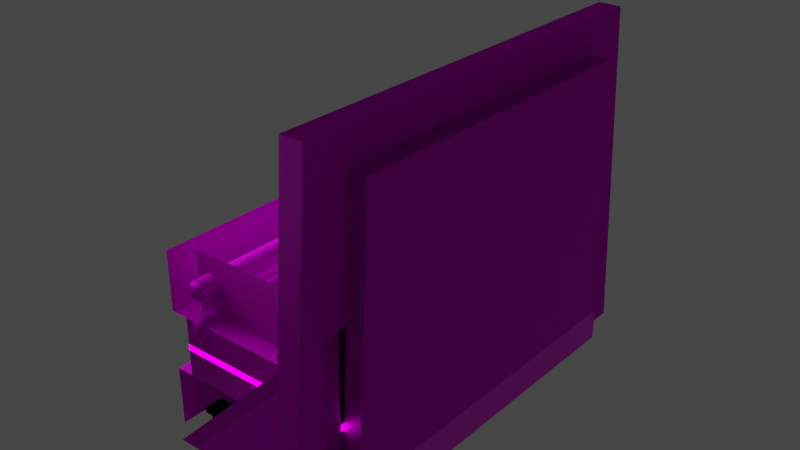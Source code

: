 # Source: TerrainPatterns.blend  (saved by Blender 2.80.75; exported with 4.5.12 LTS)
import bpy
from mathutils import Matrix  # noqa: F401  (used for matrix-valued properties, if any)

bpy.ops.wm.read_factory_settings(use_empty=True)
scene = bpy.context.scene
scene.name = 'Scene'

# ---- collections
col_root = bpy.data.collections.new('Root'); scene.collection.children.link(col_root)
col_default = bpy.data.collections.new('Default'); col_root.children.link(col_default)
col_floor = bpy.data.collections.new('Floor'); col_default.children.link(col_floor)
col_wall = bpy.data.collections.new('Wall'); col_default.children.link(col_wall)
col_doors = bpy.data.collections.new('Doors'); col_default.children.link(col_doors)
col_stairs = bpy.data.collections.new('Stairs'); col_default.children.link(col_stairs)
col_barrier = bpy.data.collections.new('Barrier'); col_default.children.link(col_barrier)

# ---- images (referenced by path relative to the original .blend; pixels are not part of the script)
import os
ASSET_DIR = os.environ.get("B2B_ASSET_DIR", "")  # directory of the original .blend (textures are referenced by path, not embedded)
HERE = os.path.dirname(os.path.abspath(__file__))  # packed textures are extracted next to this script under _unpacked/

def load_image(name, relpath, width, height, colorspace="sRGB"):
    """Load a texture the original file referenced (path relative to the .blend, or extracted next to this script)."""
    p = next((c for c in (os.path.join(HERE, relpath), os.path.join(ASSET_DIR, relpath)) if relpath and os.path.exists(c)), "")
    if p:
        img = bpy.data.images.load(p, check_existing=True)
        img.name = name
    else:  # same state as the original file: an image datablock whose file is absent (Cycles renders it pink)
        img = bpy.data.images.new(name, width, height)
        img.source = "FILE"
        img.filepath = "//" + (relpath or name)
    img.colorspace_settings.name = colorspace
    return img
img_metalpalette_png = load_image('MetalPalette.png', 'MetalPalette.png', 1024, 1024, 'sRGB')
img_chromenormal_png = load_image('ChromeNormal.png', 'ChromeNormal.png', 1024, 1024, 'sRGB')
img_emissionpalette_png = load_image('EmissionPalette.png', 'EmissionPalette.png', 1024, 1024, 'sRGB')
img_dangerzone_jpg = load_image('dangerZone.jpg', 'dangerZone.jpg', 1024, 1024, 'sRGB')

# ---- materials (node trees are filled in below, after node groups)
mat_metals = bpy.data.materials.new('Metals')
mat_metals.use_transparent_shadow = False
mat_emission = bpy.data.materials.new('Emission')
mat_emission.alpha_threshold = 0.0
mat_emission.use_transparent_shadow = False
mat_emission.line_color = (0.0, 0.0, 0.0, 1.0)
mat_dangerline = bpy.data.materials.new('DangerLine')
mat_dangerline.use_transparent_shadow = False

# ---- material node trees
mat_metals.use_nodes = True; mat_metals.node_tree.nodes.clear()
_N = mat_metals.node_tree.nodes; _L = mat_metals.node_tree.links
n0 = _N.new('ShaderNodeOutputMaterial'); n0.name = 'Material Output'; n0.location = (300, 300)
n1 = _N.new('ShaderNodeTexImage'); n1.name = 'Image Texture'; n1.location = (-386, 260)
n1.image = img_metalpalette_png
n2 = _N.new('ShaderNodeTexImage'); n2.name = 'Image Texture.001'; n2.location = (-540, -83)
n2.image = img_chromenormal_png
n3 = _N.new('ShaderNodeNormalMap'); n3.name = 'Normal Map'; n3.location = (-259, -92)
n3.inputs[0].default_value = 0.3
n4 = _N.new('ShaderNodeBsdfPrincipled'); n4.name = 'Principled BSDF'; n4.location = (38, 292)
n4.distribution = 'GGX'
n4.subsurface_method = 'BURLEY'
n4.inputs[1].default_value = 0.9
n4.inputs[2].default_value = 0.6818
n4.inputs[3].default_value = 1.45
n4.inputs[13].default_value = 0.0
n4.inputs[27].default_value = (0.0, 0.0, 0.0, 1.0)
n4.inputs[28].default_value = 1.0
_L.new(n4.outputs[0], n0.inputs[0])
_L.new(n1.outputs[0], n4.inputs[0])
_L.new(n2.outputs[0], n3.inputs[1])
_L.new(n3.outputs[0], n4.inputs[5])
n0.is_active_output = True
mat_emission.use_nodes = True; mat_emission.node_tree.nodes.clear()
_N = mat_emission.node_tree.nodes; _L = mat_emission.node_tree.links
n0 = _N.new('ShaderNodeOutputMaterial'); n0.name = 'Material Output'; n0.location = (357, 354)
n1 = _N.new('ShaderNodeEmission'); n1.name = 'Emission'; n1.location = (22, 396)
n1.inputs[1].default_value = 5.0
n2 = _N.new('ShaderNodeTexImage'); n2.name = 'Image Texture'; n2.location = (-320, 409)
n2.image = img_emissionpalette_png
_L.new(n2.outputs[0], n1.inputs[0])
_L.new(n1.outputs[0], n0.inputs[0])
n0.is_active_output = True
mat_dangerline.use_nodes = True; mat_dangerline.node_tree.nodes.clear()
_N = mat_dangerline.node_tree.nodes; _L = mat_dangerline.node_tree.links
n0 = _N.new('ShaderNodeOutputMaterial'); n0.name = 'Material Output'; n0.location = (300, 300)
n1 = _N.new('ShaderNodeBsdfPrincipled'); n1.name = 'Principled BSDF'; n1.location = (10, 300)
n1.distribution = 'GGX'
n1.subsurface_method = 'BURLEY'
n1.inputs[3].default_value = 1.45
n1.inputs[27].default_value = (0.0, 0.0, 0.0, 1.0)
n1.inputs[28].default_value = 1.0
n2 = _N.new('ShaderNodeTexImage'); n2.name = 'Image Texture'; n2.location = (-418, 147)
n2.image = img_dangerzone_jpg
_L.new(n1.outputs[0], n0.inputs[0])
_L.new(n2.outputs[0], n1.inputs[0])
n0.is_active_output = True

# ---- world
world_world = bpy.data.worlds.new('World'); scene.world = world_world
world_world.use_nodes = True; world_world.node_tree.nodes.clear()
_N = world_world.node_tree.nodes; _L = world_world.node_tree.links
n0 = _N.new('ShaderNodeOutputWorld'); n0.name = 'World Output'; n0.location = (300, 300)
n1 = _N.new('ShaderNodeBackground'); n1.name = 'Background'; n1.location = (10, 300)
n1.inputs[0].default_value = (0.05088, 0.05088, 0.05088, 1.0)
_L.new(n1.outputs[0], n0.inputs[0])
n0.is_active_output = True
world_world.color = (0.05088, 0.05088, 0.05088)
world_world.use_sun_shadow = False
world_world.sun_shadow_jitter_overblur = 0.0

# ---- lights
light_point = bpy.data.lights.new('Point', 'POINT')
light_point.transmission_factor = 0.0
light_point.energy = 50.0
light_point.shadow_soft_size = 1.0
light_point.shadow_maximum_resolution = 0.006
light_point.use_absolute_resolution = True

# ---- meshes
me_plane = bpy.data.meshes.new('Plane')
me_plane.from_pydata([(-1.0, 0.0, 0.0), (0.0, 0.0, 0.0), (-1.0, 1.0, 0.0), (0.0, 1.0, 0.0)], [], [(0, 1, 3, 2)])
_uv = me_plane.uv_layers.new(name='UVMap')
_uv.uv.foreach_set('vector', [0.995, 0.495, 0.505, 0.495, 0.505, 0.005049, 0.995, 0.005049])
me_plane.materials.append(mat_metals)
me_plane.use_remesh_preserve_volume = False
me_plane.use_remesh_preserve_attributes = False
me_plane.use_mirror_vertex_groups = False
me_plane.update()
me_plane_001 = bpy.data.meshes.new('Plane.001')
me_plane_001.from_pydata([(-1.0, 0.0, 0.0), (0.0, 0.0, 0.0), (-1.0, 1.0, 0.0), (0.0, 1.0, 0.0), (-1.0, 0.6667, 0.0), (-1.0, 0.3333, 0.0), (-0.6667, 0.0, 0.0), (-0.3333, 0.0, 0.0), (0.0, 0.3333, 0.0), (0.0, 0.6667, 0.0), (-0.3333, 1.0, 0.0), (-0.6667, 1.0, 0.0), (-0.7667, 0.3333, 0.0), (-0.6667, 0.2333, 0.0), (-0.6667, 0.7667, 0.0), (-0.7667, 0.6667, 0.0), (-0.2333, 0.3333, 0.0), (-0.3333, 0.2333, 0.0), (-0.3333, 0.7667, 0.0), (-0.2333, 0.6667, 0.0), (-0.4205, 0.4205, 0.0), (-0.4205, 0.5795, 0.0), (-0.5795, 0.4205, 0.0), (-0.5795, 0.5795, 0.0), (-1.0, 0.6583, 0.02), (-1.0, 0.3417, 0.02), (-0.6583, 0.0, 0.02), (-0.3417, 0.0, 0.02), (0.0, 0.3417, 0.02), (0.0, 0.6583, 0.02), (-0.3417, 1.0, 0.02), (-0.6583, 1.0, 0.02), (-0.6583, 0.7667, 0.02), (-0.3417, 0.7667, 0.02), (-0.6583, 0.2333, 0.02), (-0.3417, 0.2333, 0.02), (-0.4205, 0.4205, 0.02), (-0.2333, 0.3417, 0.02), (-0.7667, 0.3417, 0.02), (-0.7667, 0.6583, 0.02), (-0.4205, 0.5795, 0.02), (-0.2333, 0.6583, 0.02), (-0.5795, 0.4205, 0.02), (-0.5795, 0.5795, 0.02)], [], [(7, 1, 8, 16, 17), (4, 15, 14, 11, 2), (0, 6, 13, 12, 5), (16, 8, 28, 37), (18, 19, 9, 3, 10), (23, 21, 40, 43), (17, 16, 37, 35), (4, 5, 25, 24), (18, 10, 30, 33), (20, 22, 42, 36), (21, 23, 22, 20), (14, 15, 39, 32), (11, 14, 32, 31), (10, 11, 31, 30), (12, 13, 34, 38), (15, 4, 24, 39), (5, 12, 38, 25), (27, 35, 34, 26), (29, 41, 37, 28), (37, 41, 40, 36), (30, 31, 32, 33), (24, 25, 38, 39), (39, 38, 42, 43), (34, 35, 36, 42), (32, 43, 40, 33), (39, 43, 32), (34, 42, 38), (36, 35, 37), (33, 40, 41), (19, 18, 33, 41), (9, 19, 41, 29), (6, 7, 27, 26), (13, 6, 26, 34), (7, 17, 35, 27), (21, 20, 36, 40), (22, 23, 43, 42), (8, 9, 29, 28)])
me_plane_001.polygons.foreach_set('material_index', [0, 0, 0, 0, 0, 1, 0, 0, 0, 1, 1, 0, 0, 0, 0, 0, 0, 0, 0, 0, 0, 0, 0, 0, 0, 0, 0, 0, 0, 0, 0, 0, 0, 0, 1, 1, 0])
_uv = me_plane_001.uv_layers.new(name='UVMap')
_uv.uv.foreach_set('vector', [0.6683, 0.495, 0.505, 0.495, 0.505, 0.3317, 0.6194, 0.3317, 0.6683, 0.3806, 0.995, 0.1683, 0.8806, 0.1683, 0.8317, 0.1194, 0.8317, 0.005049, 0.995, 0.005049, 0.995, 0.495, 0.8317, 0.495, 0.8317, 0.3806, 0.8806, 0.3317, 0.995, 0.3317, 0.224, 0.69, 0.224, 0.8985, 0.1992, 0.8985, 0.1992, 0.69, 0.6683, 0.1194, 0.6194, 0.1683, 0.505, 0.1683, 0.505, 0.005049, 0.6683, 0.005049, 0.0625, 0.9375, 0.0625, 0.9375, 0.0625, 0.9375, 0.0625, 0.9375, 0.224, 0.6006, 0.224, 0.69, 0.1992, 0.69, 0.1992, 0.6006, 0.1496, 0.6006, 0.1496, 0.8985, 0.1247, 0.8985, 0.1247, 0.6006, 0.2737, 0.69, 0.2737, 0.8986, 0.2489, 0.8986, 0.2489, 0.69, 0.0625, 0.9375, 0.0625, 0.9375, 0.0625, 0.9375, 0.0625, 0.9375, 0.0625, 0.9375, 0.0625, 0.9375, 0.0625, 0.9375, 0.0625, 0.9375, 0.1992, 0.8092, 0.1992, 0.8986, 0.1744, 0.8986, 0.1744, 0.8092, 0.1992, 0.6006, 0.1992, 0.8092, 0.1744, 0.8092, 0.1744, 0.6006, 0.0999, 0.8985, 0.0999, 0.6006, 0.1247, 0.6006, 0.1247, 0.8985, 0.2489, 0.8092, 0.2489, 0.8986, 0.224, 0.8986, 0.224, 0.8092, 0.3234, 0.6006, 0.3234, 0.8092, 0.2985, 0.8092, 0.2985, 0.6006, 0.2489, 0.6006, 0.2489, 0.8092, 0.224, 0.8092, 0.224, 0.6006, 0.1715, 0.9679, 0.1715, 0.869, 0.3129, 0.869, 0.3129, 0.9679, 0.0301, 0.6852, 0.1291, 0.6852, 0.1291, 0.8266, 0.0301, 0.8266, 0.1291, 0.8266, 0.1291, 0.6852, 0.2085, 0.7222, 0.2085, 0.7896, 0.1715, 0.5438, 0.3129, 0.5438, 0.3129, 0.6427, 0.1715, 0.6427, 0.4543, 0.6852, 0.4543, 0.8266, 0.3553, 0.8266, 0.3553, 0.6852, 0.3553, 0.6852, 0.3553, 0.8266, 0.2759, 0.7896, 0.2759, 0.7222, 0.3129, 0.869, 0.1715, 0.869, 0.2085, 0.7896, 0.2759, 0.7896, 0.3129, 0.6427, 0.2759, 0.7222, 0.2085, 0.7222, 0.1715, 0.6427, 0.3553, 0.6852, 0.2759, 0.7222, 0.3129, 0.6427, 0.3129, 0.869, 0.2759, 0.7896, 0.3553, 0.8266, 0.2085, 0.7896, 0.1715, 0.869, 0.1291, 0.8266, 0.1715, 0.6427, 0.2085, 0.7222, 0.1291, 0.6852, 0.2737, 0.6006, 0.2737, 0.69, 0.2489, 0.69, 0.2489, 0.6006, 0.373, 0.6006, 0.373, 0.8092, 0.3482, 0.8092, 0.3482, 0.6006, 0.1496, 0.8985, 0.1496, 0.6006, 0.1744, 0.6006, 0.1744, 0.8985, 0.3482, 0.6006, 0.3482, 0.8092, 0.3234, 0.8092, 0.3234, 0.6006, 0.3978, 0.6006, 0.3978, 0.8092, 0.373, 0.8092, 0.373, 0.6006, 0.0625, 0.9375, 0.0625, 0.9375, 0.0625, 0.9375, 0.0625, 0.9375, 0.0625, 0.9375, 0.0625, 0.9375, 0.0625, 0.9375, 0.0625, 0.9375, 0.2985, 0.6006, 0.2985, 0.8985, 0.2737, 0.8985, 0.2737, 0.6006])
me_plane_001.materials.append(mat_metals)
me_plane_001.materials.append(mat_emission)
me_plane_001.use_remesh_preserve_volume = False
me_plane_001.use_remesh_preserve_attributes = False
me_plane_001.use_mirror_vertex_groups = False
me_plane_001.update()
me_plane_002 = bpy.data.meshes.new('Plane.002')
me_plane_002.from_pydata([(-2.0, 0.0, -0.2), (0.0, 0.0, -0.2), (-2.0, 2.0, -0.2), (0.0, 2.0, -0.2), (-1.333, 0.0, -0.2), (-0.6667, 0.0, -0.2), (-0.6667, 2.0, -0.2), (-1.333, 2.0, -0.2), (-1.333, 0.0, 7.451e-08), (-0.6667, 0.0, 7.451e-08), (-0.6667, 2.0, 7.451e-08), (-1.333, 2.0, 7.451e-08), (-0.5243, 0.0, -0.2), (-1.476, 2.0, -0.2), (-1.476, 0.0, -0.2), (-0.5243, 2.0, -0.2), (-1.035, 0.0, 7.451e-08), (-0.9648, 0.0, 7.451e-08), (-0.9648, 2.0, 7.451e-08), (-1.035, 2.0, 7.451e-08)], [], [(12, 1, 3, 15), (14, 4, 7, 13), (5, 6, 10, 9), (17, 9, 10, 18), (0, 14, 13, 2), (5, 12, 15, 6), (7, 4, 8, 11), (8, 16, 19, 11), (16, 17, 18, 19)])
me_plane_002.polygons.foreach_set('material_index', [0, 0, 0, 0, 0, 0, 0, 0, 1])
_uv = me_plane_002.uv_layers.new(name='UVMap')
_uv.uv.foreach_set('vector', [0.992, 0.1285, 0.992, 0.257, 0.502, 0.257, 0.502, 0.1285, 0.5729, 0.506, 0.6546, 0.506, 0.6546, 0.996, 0.5729, 0.996, 0.8179, 0.506, 0.8179, 0.996, 0.8179, 0.996, 0.8179, 0.506, 0.4916, 0.7748, 0.4916, 0.8293, 0.00164, 0.8293, 0.00164, 0.7748, 0.992, 2.516e-05, 0.992, 0.1285, 0.502, 0.1285, 0.502, 2.509e-05, 0.8179, 0.506, 0.8996, 0.506, 0.8996, 0.996, 0.8179, 0.996, 0.6546, 0.996, 0.6546, 0.506, 0.6546, 0.506, 0.6546, 0.996, 0.4916, 0.666, 0.4916, 0.7204, 0.001641, 0.7204, 0.001641, 0.666, 0.0625, 0.9375, 0.0625, 0.9375, 0.0625, 0.9375, 0.0625, 0.9375])
me_plane_002.materials.append(mat_metals)
me_plane_002.materials.append(mat_emission)
me_plane_002.use_remesh_preserve_volume = False
me_plane_002.use_remesh_preserve_attributes = False
me_plane_002.use_mirror_vertex_groups = False
me_plane_002.update()
me_plane_004 = bpy.data.meshes.new('Plane.004')
me_plane_004.from_pydata([(-2.0, 2.0, -0.2), (0.0, 2.0, -0.2), (-0.6667, 2.0, -0.2), (-1.333, 2.0, -0.2), (-0.6667, 2.0, 7.451e-08), (-1.333, 2.0, 7.451e-08), (-1.476, 2.0, -0.2), (-0.5243, 2.0, -0.2), (-0.9648, 0.0, 7.451e-08), (-0.9648, 2.0, 7.451e-08), (-1.035, 2.0, 7.451e-08), (-2.0, 0.2, -2.0), (-1.359e-07, 0.2, -2.0), (-1.333, 0.2, -2.0), (-0.6667, 0.2, -2.0), (-1.333, 2.616e-08, -2.0), (-0.6667, -2.417e-08, -2.0), (-0.5243, 0.2, -2.0), (-1.476, 0.2, -2.0), (-1.035, 3.649e-09, -2.0), (-0.9648, -1.665e-09, -2.0), (-1.035, 0.0, 0.0), (-0.6667, 0.0, 7.451e-08), (-1.333, 0.0, 7.451e-08), (-1.333, 0.2, -0.2), (-2.0, 0.2, -0.2), (-0.6667, 0.2, -0.2), (-1.476, 0.2, -0.2), (0.0, 0.2, -0.2), (-0.5243, 0.2, -0.2)], [], [(2, 26, 29, 7), (21, 8, 9, 10), (17, 12, 28, 29), (18, 13, 24, 27), (11, 18, 27, 25), (14, 17, 29, 26), (19, 20, 8, 21), (22, 16, 14, 26), (2, 4, 22, 26), (8, 20, 16, 22), (29, 28, 1, 7), (8, 22, 4, 9), (25, 27, 6, 0), (13, 15, 23, 24), (19, 21, 23, 15), (3, 24, 23, 5), (6, 27, 24, 3), (10, 5, 23, 21)])
me_plane_004.polygons.foreach_set('material_index', [0, 1, 0, 0, 0, 0, 1, 0, 0, 0, 0, 0, 0, 0, 0, 0, 0, 0])
_uv = me_plane_004.uv_layers.new(name='UVMap')
_uv.uv.foreach_set('vector', [0.7735, 0.5059, 0.7735, 0.9501, 0.7383, 0.9501, 0.7383, 0.5059, 0.0625, 0.9375, 0.0625, 0.9375, 0.0625, 0.9375, 0.0625, 0.9375, 0.992, 0.1285, 0.992, 0.257, 0.551, 0.257, 0.551, 0.1285, 0.7383, 0.5039, 0.7731, 0.5039, 0.7731, 0.9448, 0.7383, 0.9448, 0.992, 2.516e-05, 0.992, 0.1285, 0.551, 0.1285, 0.551, 2.509e-05, 0.6892, 0.9938, 0.6543, 0.9938, 0.6543, 0.5529, 0.6892, 0.5529, 0.0625, 0.9375, 0.0625, 0.9375, 0.0625, 0.9375, 0.0625, 0.9375, 0.7382, 0.5039, 0.7382, 0.9938, 0.6892, 0.9938, 0.6892, 0.5529, 0.7735, 0.5059, 0.8228, 0.5059, 0.8228, 0.9995, 0.7735, 0.9501, 0.1739, 0.9951, 0.1739, 0.502, 0.2474, 0.502, 0.2474, 0.9951, 0.943, 0.1285, 0.943, 0.257, 0.502, 0.257, 0.502, 0.1285, 0.1738, 0.502, 0.2474, 0.502, 0.2474, 0.9951, 0.1738, 0.9951, 0.943, 2.515e-05, 0.943, 0.1285, 0.502, 0.1285, 0.502, 2.509e-05, 0.7731, 0.5039, 0.8221, 0.5039, 0.8221, 0.9938, 0.7731, 0.9448, 0.2475, 0.9951, 0.2475, 0.502, 0.321, 0.502, 0.321, 0.9951, 0.8723, 0.5059, 0.8723, 0.9501, 0.8229, 0.9995, 0.8229, 0.5059, 0.9074, 0.5059, 0.9074, 0.9501, 0.8723, 0.9501, 0.8723, 0.5059, 0.2474, 0.9951, 0.1738, 0.9951, 0.1738, 0.502, 0.2474, 0.502])
me_plane_004.materials.append(mat_metals)
me_plane_004.materials.append(mat_emission)
me_plane_004.use_remesh_preserve_volume = False
me_plane_004.use_remesh_preserve_attributes = False
me_plane_004.use_mirror_vertex_groups = False
me_plane_004.update()
me_plane_005 = bpy.data.meshes.new('Plane.005')
me_plane_005.from_pydata([(-2.0, 0.0, -2.2), (-1.51e-07, 0.0, -2.2), (-2.0, 2.0, -2.2), (-1.51e-07, 2.0, -2.2), (-1.333, 0.0, -2.2), (-0.6667, 0.0, -2.2), (-0.6667, 2.0, -2.2), (-1.333, 2.0, -2.2), (-1.333, 0.0, -2.0), (-0.6667, 0.0, -2.0), (-1.333, 2.0, -2.0), (-0.5243, 0.0, -2.2), (-1.476, 2.0, -2.2), (-1.476, 0.0, -2.2), (-0.5243, 2.0, -2.2), (-1.035, 0.0, -2.0), (-0.9648, 0.0, -2.0), (-0.9648, 2.0, -2.0), (-2.0, 2.2, -2.0), (-1.359e-07, 2.2, -2.0), (-2.0, 2.2, 0.0), (1.51e-08, 2.2, 0.0), (-1.333, 2.2, -2.0), (-0.6667, 2.2, -2.0), (-0.6667, 2.2, 0.0), (-1.333, 2.2, 0.0), (-0.6667, 2.0, -2.0), (-0.6667, 2.0, 0.0), (-1.333, 2.0, 0.0), (-0.5243, 2.2, -2.0), (-1.476, 2.2, -2.384e-07), (-1.476, 2.2, -2.0), (-0.5243, 2.2, 0.0), (-1.035, 2.0, -2.0), (-0.9648, 2.0, 0.0), (-1.035, 2.0, 0.0)], [], [(11, 1, 3, 14), (13, 4, 7, 12), (5, 6, 26, 9), (16, 9, 26, 17), (0, 13, 12, 2), (5, 11, 14, 6), (7, 4, 8, 10), (8, 15, 33, 10), (15, 16, 17, 33), (29, 19, 21, 32), (31, 22, 25, 30), (23, 24, 27, 26), (17, 26, 27, 34), (18, 31, 30, 20), (23, 29, 32, 24), (25, 22, 10, 28), (10, 33, 35, 28), (33, 17, 34, 35), (26, 6, 23), (6, 14, 29, 23), (14, 3, 19, 29), (10, 22, 7), (12, 7, 22, 31), (2, 12, 31, 18)])
me_plane_005.polygons.foreach_set('material_index', [0, 0, 0, 0, 0, 0, 0, 0, 1, 0, 0, 0, 0, 0, 0, 0, 0, 1, 0, 0, 0, 0, 0, 0])
_uv = me_plane_005.uv_layers.new(name='UVMap')
_uv.uv.foreach_set('vector', [0.992, 0.1285, 0.992, 0.257, 0.502, 0.257, 0.502, 0.1285, 0.5729, 0.506, 0.6546, 0.506, 0.6546, 0.996, 0.5729, 0.996, 0.9429, 0.9487, 0.5698, 0.9487, 0.5698, 0.9114, 0.9429, 0.9114, 0.4916, 0.7748, 0.4916, 0.8293, 0.00164, 0.8293, 0.00164, 0.7748, 0.992, 2.516e-05, 0.992, 0.1285, 0.502, 0.1285, 0.502, 2.509e-05, 0.8179, 0.506, 0.8996, 0.506, 0.8996, 0.996, 0.8179, 0.996, 0.5702, 0.5349, 0.9606, 0.5302, 0.9611, 0.5692, 0.5707, 0.5739, 0.4916, 0.666, 0.4916, 0.7204, 0.001641, 0.7204, 0.001641, 0.666, 0.0625, 0.9375, 0.0625, 0.9375, 0.0625, 0.9375, 0.0625, 0.9375, 0.992, 0.1285, 0.992, 0.257, 0.502, 0.257, 0.502, 0.1285, 0.5729, 0.506, 0.6546, 0.506, 0.6546, 0.996, 0.5729, 0.996, 0.5325, 0.9114, 0.5325, 0.5383, 0.5698, 0.5383, 0.5698, 0.9114, 0.4916, 0.7748, 0.4916, 0.8293, 0.00164, 0.8293, 0.00164, 0.7748, 0.992, 2.516e-05, 0.992, 0.1285, 0.502, 0.1285, 0.502, 2.509e-05, 0.8179, 0.506, 0.8996, 0.506, 0.8996, 0.996, 0.8179, 0.996, 0.5364, 0.9647, 0.5317, 0.5744, 0.5707, 0.5739, 0.5754, 0.9643, 0.4916, 0.666, 0.4916, 0.7204, 0.001641, 0.7204, 0.001641, 0.666, 0.0625, 0.9375, 0.0625, 0.9375, 0.0625, 0.9375, 0.0625, 0.9375, 0.5698, 0.9114, 0.5698, 0.9487, 0.5325, 0.9114, 0.8139, 0.7444, 0.8139, 0.7946, 0.7141, 0.7946, 0.7141, 0.7444, 0.6725, 0.3294, 0.6725, 0.05446, 0.8208, 0.05446, 0.8208, 0.3294, 0.5707, 0.5739, 0.5317, 0.5744, 0.5702, 0.5349, 0.714, 0.7943, 0.6638, 0.7943, 0.6638, 0.6945, 0.714, 0.6945, 0.661, 0.3841, 0.661, 0.09035, 0.8195, 0.09035, 0.8195, 0.3841])
me_plane_005.materials.append(mat_metals)
me_plane_005.materials.append(mat_emission)
me_plane_005.use_remesh_preserve_volume = False
me_plane_005.use_remesh_preserve_attributes = False
me_plane_005.use_mirror_vertex_groups = False
me_plane_005.update()
me_cube = bpy.data.meshes.new('Cube')
me_cube.from_pydata([(1.192e-07, -3.0, -1.192e-07), (1.192e-07, -1.587, 19.0), (1.192e-07, 0.0, -1.192e-07), (1.192e-07, 1.0, 19.0), (1.192e-07, 20.0, -1.192e-07), (1.192e-07, 19.0, 19.0), (1.192e-07, 23.0, -1.192e-07), (1.192e-07, 21.59, 19.0), (1.192e-07, 1.0, 16.0), (1.192e-07, 19.0, 16.0), (-1.25, -3.0, -1.192e-07), (-2.0, -2.248, -1.192e-07), (-1.25, -1.587, 19.0), (-2.0, -0.8907, 18.25), (-2.0, -0.7515, -1.192e-07), (-1.25, 0.0, -1.192e-07), (-1.25, 1.0, 19.0), (-2.0, 1.0, 18.25), (-1.25, 20.0, -1.192e-07), (-2.0, 20.75, -1.192e-07), (-2.0, 19.0, 18.25), (-1.25, 19.0, 19.0), (-2.0, 22.25, -1.192e-07), (-1.25, 23.0, -1.192e-07), (-1.25, 21.59, 19.0), (-2.0, 20.89, 18.25), (-2.0, 0.2954, 16.75), (-1.25, 1.0, 16.0), (-1.25, 19.0, 16.0), (-2.0, 19.7, 16.75), (-1.25, 0.0, 0.2), (-2.0, -0.7515, 0.2), (-2.0, 20.75, 0.2), (-1.25, 20.0, 0.2), (1.192e-07, 0.0, 0.2), (1.192e-07, 20.0, 0.2), (1.192e-07, 0.0, -1.192e-07), (1.192e-07, 20.0, -1.192e-07), (-2.0, -0.7515, -1.192e-07), (-2.0, 20.75, -1.192e-07), (-2.0, -0.7515, 0.2), (-2.0, 20.75, 0.2), (1.192e-07, 0.0, 0.2), (1.192e-07, 20.0, 0.2)], [], [(0, 1, 12, 10), (22, 23, 6, 4, 18, 19), (2, 8, 3, 1, 0), (3, 16, 12, 1), (11, 13, 17, 26, 14), (15, 27, 8, 2), (7, 24, 21, 5), (9, 8, 27, 28), (6, 7, 5, 9, 4), (4, 9, 28, 18), (23, 24, 7, 6), (19, 29, 20, 25, 22), (16, 3, 5, 21), (29, 26, 17, 20), (8, 9, 5, 3), (10, 12, 13, 11), (12, 16, 17, 13), (27, 15, 14, 26), (21, 24, 25, 20), (24, 23, 22, 25), (18, 28, 29, 19), (28, 27, 26, 29), (20, 17, 16, 21), (14, 15, 2, 0, 10, 11), (15, 14, 31, 30), (35, 34, 30, 33), (30, 31, 32, 33), (19, 18, 33, 32), (2, 15, 30, 34), (18, 4, 35, 33), (38, 39, 41, 40), (37, 36, 42, 43)])
_uv = me_cube.uv_layers.new(name='UVMap')
_uv.uv.foreach_set('vector', [0.1925, 0.361, 0.1925, 0.06137, 0.2364, 0.06137, 0.2364, 0.361, 0.3205, 0.1829, 0.2994, 0.204, 0.2644, 0.204, 0.2644, 0.1199, 0.2994, 0.1199, 0.3205, 0.141, 0.3887, 0.07504, 0.1057, 0.09272, 0.05266, 0.09272, 0.05266, 0.04697, 0.3887, 0.02198, 0.1925, 0.1021, 0.1485, 0.1021, 0.1485, 0.06137, 0.1925, 0.06137, 0.3297, 0.4763, 0.07727, 0.4053, 0.07805, 0.3797, 0.1, 0.3916, 0.3338, 0.4562, 0.2321, 0.4239, 0.2321, 0.02176, 0.3073, 0.02176, 0.3073, 0.4239, 0.1925, 0.4259, 0.1485, 0.4259, 0.1485, 0.3852, 0.1925, 0.3852, 0.1568, 0.4733, 0.1568, 0.02176, 0.2321, 0.02176, 0.2321, 0.4733, 0.3887, 0.4818, 0.05266, 0.4568, 0.05266, 0.4111, 0.1057, 0.4111, 0.3887, 0.4288, 0.3073, 0.4239, 0.3073, 0.02176, 0.3826, 0.02176, 0.3826, 0.4239, 0.2364, 0.361, 0.2364, 0.06137, 0.2804, 0.06137, 0.2804, 0.361, 0.3337, 0.03783, 0.09959, 0.1036, 0.07825, 0.1154, 0.07724, 0.09015, 0.3294, 0.01776, 0.1485, 0.1021, 0.1925, 0.1021, 0.1925, 0.3852, 0.1485, 0.3852, 0.09959, 0.1036, 0.1, 0.3916, 0.07805, 0.3797, 0.07825, 0.1154, 0.1057, 0.09272, 0.1057, 0.4111, 0.05266, 0.4111, 0.05266, 0.09272, 0.3261, 0.492, 0.06295, 0.4165, 0.07727, 0.4053, 0.3297, 0.4763, 0.06295, 0.4165, 0.06249, 0.3796, 0.07805, 0.3797, 0.07727, 0.4053, 0.115, 0.3801, 0.3372, 0.4413, 0.3338, 0.4562, 0.1, 0.3916, 0.06277, 0.1157, 0.06297, 0.07903, 0.07724, 0.09015, 0.07825, 0.1154, 0.06297, 0.07903, 0.3258, 0.002059, 0.3294, 0.01776, 0.07724, 0.09015, 0.3372, 0.05271, 0.1151, 0.1153, 0.09959, 0.1036, 0.3337, 0.03783, 0.1151, 0.1153, 0.115, 0.3801, 0.1, 0.3916, 0.09959, 0.1036, 0.07825, 0.1154, 0.07805, 0.3797, 0.06249, 0.3796, 0.06277, 0.1157, 0.3205, 0.141, 0.3415, 0.1199, 0.3766, 0.1199, 0.3766, 0.204, 0.3415, 0.204, 0.3205, 0.1829, 0.3415, 0.1199, 0.3205, 0.141, 0.3205, 0.141, 0.3415, 0.1199, 0.27, 0.493, 0.27, 0.003013, 0.3006, 0.003013, 0.3006, 0.493, 0.2163, 0.0178, 0.233, 0.001084, 0.233, 0.4793, 0.2163, 0.4626, 0.3337, 0.03783, 0.3372, 0.05271, 0.3372, 0.05271, 0.3337, 0.03783, 0.3766, 0.1199, 0.3415, 0.1199, 0.3415, 0.1199, 0.3766, 0.1199, 0.3826, 0.4239, 0.3073, 0.4239, 0.3073, 0.4239, 0.3826, 0.4239, 0.2931, 0.02577, 0.2931, 0.4663, 0.2821, 0.4663, 0.2821, 0.02577, 0.3041, 0.02577, 0.3041, 0.4355, 0.2931, 0.4355, 0.2931, 0.02577])
me_cube.materials.append(mat_metals)
me_cube.use_remesh_preserve_volume = False
me_cube.use_remesh_preserve_attributes = False
me_cube.use_mirror_vertex_groups = False
me_cube.update()
me_cube_001 = bpy.data.meshes.new('Cube.001')
me_cube_001.from_pydata([(-1.788e-07, 0.0, 0.2), (0.09, 0.09, 1.7), (-1.788e-07, 2.0, 0.2), (0.09, 1.91, 1.7), (2.0, 0.0, 0.2), (1.91, 0.09, 1.7), (2.0, 2.0, 0.2), (1.91, 1.91, 1.7), (-1.788e-07, 2.0, 0.02), (-1.788e-07, 0.0, 0.02), (2.0, 2.0, 0.02), (2.0, 0.0, 0.02)], [], [(0, 1, 3, 2), (2, 3, 7, 6), (6, 7, 5, 4), (4, 5, 1, 0), (4, 0, 9, 11), (7, 3, 1, 5), (8, 10, 11, 9), (2, 6, 10, 8), (0, 2, 8, 9), (6, 4, 11, 10)])
me_cube_001.polygons.foreach_set('material_index', [1, 1, 1, 1, 0, 1, 0, 0, 0, 0])
_uv = me_cube_001.uv_layers.new(name='UVMap')
_uv.uv.foreach_set('vector', [0.5861, 0.5161, 0.9225, 0.5377, 0.9225, 0.9742, 0.5861, 0.9958, 0.916, 0.6822, 0.5539, 0.6807, 0.5539, 0.6508, 0.916, 0.6493, 0.9135, 0.9923, 0.5853, 0.9712, 0.5853, 0.5455, 0.9135, 0.5245, 0.8843, 0.7245, 0.5222, 0.723, 0.5222, 0.693, 0.8843, 0.6915, 0.9024, 3.048e-05, 1.001, 3e-05, 1.001, 0.09778, 0.9024, 0.09778, 0.9919, 0.6915, 0.5222, 0.6915, 0.5222, 0.6616, 0.9919, 0.6616, 0.6344, 0.5049, 0.8844, 0.5049, 0.8844, 0.7549, 0.6344, 0.7549, 3e-05, -0.001923, 0.1523, -0.001923, 0.1523, 0.08807, 3.003e-05, 0.08807, 3e-05, 3.058e-05, 1.0, 3e-05, 1.0, 0.09002, 3.003e-05, 0.09002, -0.08005, 3.048e-05, 0.9199, 3e-05, 0.9199, 0.09002, -0.08005, 0.09002])
me_cube_001.materials.append(mat_dangerline)
me_cube_001.materials.append(mat_metals)
me_cube_001.use_remesh_preserve_volume = False
me_cube_001.use_remesh_preserve_attributes = False
me_cube_001.use_mirror_vertex_groups = False
me_cube_001.update()
me_cube_002 = bpy.data.meshes.new('Cube.002')
me_cube_002.from_pydata([(-1.8, -3.8, 0.0), (0.0, -3.8, 2.0), (0.0, -3.8, 0.0), (0.0, -3.8, 1.8), (-2.0, -3.8, 0.0), (0.0, -4.2, 1.8), (-1.8, -4.2, 0.0), (0.0, -4.2, 0.0), (0.0, -4.2, 2.0), (-2.0, -4.2, 0.0), (-0.36, -3.8, 1.44), (-0.72, -3.8, 1.08), (-1.08, -3.8, 0.72), (-1.44, -3.8, 0.36), (-0.4, -3.8, 1.8), (-0.76, -3.8, 1.44), (-1.12, -3.8, 1.08), (-1.48, -3.8, 0.72), (-1.84, -3.8, 0.36), (0.0, -3.8, 1.74), (-0.36, -3.8, 1.38), (-0.72, -3.8, 1.02), (-1.08, -3.8, 0.66), (-1.44, -3.8, 0.3), (-0.4, -3.8, 1.74), (-0.76, -3.8, 1.38), (-1.12, -3.8, 1.02), (-1.48, -3.8, 0.66), (-1.84, -3.8, 0.3), (-1.8, -2.0, 0.0), (-2.0, -2.0, 0.0), (0.0, -2.0, 0.0), (0.0, -2.0, 1.8), (0.0, -2.0, 2.0), (-0.36, -2.0, 1.44), (-0.72, -2.0, 1.08), (-1.08, -2.0, 0.72), (-1.44, -2.0, 0.36), (-0.4, -2.0, 1.8), (-0.76, -2.0, 1.44), (-1.12, -2.0, 1.08), (-1.48, -2.0, 0.72), (-1.84, -2.0, 0.36), (0.0, -2.0, 1.74), (-0.36, -2.0, 1.38), (-0.72, -2.0, 1.02), (-1.08, -2.0, 0.66), (-1.44, -2.0, 0.3), (-0.4, -2.0, 1.74), (-0.76, -2.0, 1.38), (-1.12, -2.0, 1.02), (-1.48, -2.0, 0.66), (-1.84, -2.0, 0.3)], [], [(32, 3, 1, 33), (31, 32, 3, 2), (0, 2, 7, 6), (29, 31, 2, 0), (37, 29, 0, 13), (0, 4, 9, 6), (7, 5, 6), (8, 5, 6, 9), (1, 3, 5, 8), (2, 3, 5, 7), (4, 1, 8, 9), (3, 1, 4, 0, 13, 12, 11, 10), (32, 34, 10, 3), (34, 35, 11, 10), (35, 36, 12, 11), (36, 37, 13, 12), (16, 11, 21, 26), (32, 3, 19, 43), (39, 15, 25, 49), (43, 19, 24, 48), (40, 16, 26, 50), (41, 17, 27, 51), (17, 12, 22, 27), (42, 18, 28, 52), (15, 10, 20, 25), (3, 14, 24, 19), (18, 13, 23, 28), (37, 13, 18, 42), (36, 12, 17, 41), (35, 11, 16, 40), (34, 10, 15, 39), (3, 32, 38, 14), (13, 37, 47, 23), (12, 36, 46, 22), (11, 35, 45, 21), (10, 34, 44, 20), (20, 44, 49, 25), (22, 46, 51, 27), (21, 45, 50, 26), (23, 47, 52, 28), (14, 38, 48, 24), (0, 29, 30, 4)])
_uv = me_cube_002.uv_layers.new(name='UVMap')
_uv.uv.foreach_set('vector', [0.1875, 0.2362, 0.04834, 0.2349, 0.04827, 0.2504, 0.1874, 0.2513, 0.1741, 0.5925, 0.1751, 0.7298, 0.03594, 0.731, 0.03568, 0.5927, 0.125, 0.75, 0.375, 0.75, 0.375, 0.75, 0.125, 0.75, 0.125, 0.6667, 0.375, 0.6667, 0.375, 0.75, 0.125, 0.75, 0.3445, 0.3331, 0.3992, 0.3331, 0.3992, 0.4845, 0.3445, 0.4845, 0.125, 0.75, 0.125, 0.75, 0.125, 0.75, 0.125, 0.75, 0.03797, 0.9802, 0.03797, 0.5753, 0.4428, 0.9802, 0.03797, 0.5303, 0.03797, 0.5753, 0.4428, 0.9802, 0.4878, 0.9802, 0.03587, 0.7464, 0.03594, 0.731, 0.005138, 0.731, 0.005097, 0.7463, 0.03568, 0.5927, 0.03594, 0.731, 0.005138, 0.731, 0.005025, 0.5927, 0.3755, 0.514, 0.3755, 0.9852, 0.2353, 0.9852, 0.2353, 0.514, 0.1595, 0.5328, 0.2484, 0.5093, 0.2484, 0.9801, 0.1595, 0.9565, 0.1595, 0.8718, 0.1595, 0.7871, 0.1595, 0.7023, 0.1595, 0.6176, 0.1259, 0.3331, 0.1806, 0.3331, 0.1806, 0.4845, 0.1259, 0.4845, 0.1806, 0.3331, 0.2352, 0.3331, 0.2352, 0.4845, 0.1806, 0.4845, 0.2352, 0.3331, 0.2899, 0.3331, 0.2899, 0.4845, 0.2352, 0.4845, 0.2899, 0.3331, 0.3445, 0.3331, 0.3445, 0.4845, 0.2899, 0.4845, 0.4961, 0.01367, 0.4961, 0.01367, 0.4961, 0.01367, 0.4961, 0.01367, 0.1431, 0.7521, 0.005025, 0.7521, 0.005025, 0.7475, 0.1431, 0.7475, 0.6105, 0.1707, 0.6105, 0.01966, 0.5998, 0.01966, 0.5998, 0.1707, 0.625, 0.6667, 0.625, 0.75, 0.625, 0.75, 0.625, 0.6667, 0.6212, 0.1707, 0.6212, 0.01966, 0.6105, 0.01966, 0.6105, 0.1707, 0.6532, 0.1707, 0.6532, 0.01966, 0.6425, 0.01966, 0.6425, 0.1707, 0.4961, 0.01367, 0.4961, 0.01367, 0.4961, 0.01367, 0.4961, 0.01367, 0.6425, 0.1707, 0.6425, 0.01966, 0.6319, 0.01966, 0.6319, 0.1707, 0.4961, 0.01367, 0.4961, 0.01367, 0.4961, 0.01367, 0.4961, 0.01367, 0.4961, 0.01367, 0.4961, 0.01367, 0.4961, 0.01367, 0.4961, 0.01367, 0.4961, 0.01367, 0.4961, 0.01367, 0.4961, 0.01367, 0.4961, 0.01367, 0.8695, 0.165, 0.8695, 0.01367, 0.9124, 0.01367, 0.9124, 0.165, 0.8266, 0.165, 0.8266, 0.01367, 0.8695, 0.01367, 0.8695, 0.165, 0.8266, 0.3331, 0.8266, 0.4845, 0.7836, 0.4845, 0.7836, 0.3331, 0.9554, 0.3331, 0.9554, 0.4845, 0.9124, 0.4845, 0.9124, 0.3331, 0.5103, 0.4845, 0.5103, 0.3331, 0.5407, 0.3331, 0.5407, 0.4845, 0.825, 0.75, 0.825, 0.6667, 0.825, 0.6667, 0.825, 0.75, 0.775, 0.75, 0.775, 0.6667, 0.775, 0.6667, 0.775, 0.75, 0.725, 0.75, 0.725, 0.6667, 0.725, 0.6667, 0.725, 0.75, 0.675, 0.75, 0.675, 0.6667, 0.675, 0.6667, 0.675, 0.75, 0.675, 0.75, 0.675, 0.6667, 0.675, 0.6667, 0.675, 0.75, 0.775, 0.75, 0.775, 0.6667, 0.775, 0.6667, 0.775, 0.75, 0.725, 0.75, 0.725, 0.6667, 0.725, 0.6667, 0.725, 0.75, 0.825, 0.75, 0.825, 0.6667, 0.825, 0.6667, 0.825, 0.75, 0.6319, 0.4897, 0.6319, 0.3386, 0.6212, 0.3386, 0.6212, 0.4897, 0.2215, 0.4858, 0.2215, 0.01742, 0.2735, 0.01742, 0.2735, 0.4858])
me_cube_002.materials.append(mat_metals)
me_cube_002.use_remesh_preserve_volume = False
me_cube_002.use_remesh_preserve_attributes = False
me_cube_002.use_mirror_vertex_groups = False
me_cube_002.update()
me_cube_003 = bpy.data.meshes.new('Cube.003')
me_cube_003.from_pydata([(-1.8, 1.8, 0.0), (0.0, 1.8, 2.0), (0.0, 1.8, 0.0), (0.0, 1.8, 1.8), (-2.0, 1.8, 0.0), (0.0, 2.2, 2.0), (0.0, 2.2, 1.8), (-1.8, 2.2, 0.0), (-2.0, 2.2, 0.0), (0.0, 2.2, 0.0), (-1.44, 1.8, 0.36), (-1.08, 1.8, 0.72), (-0.72, 1.8, 1.08), (-0.36, 1.8, 1.44), (-0.4, 1.8, 1.8), (-1.84, 1.8, 0.36), (-1.48, 1.8, 0.72), (-1.12, 1.8, 1.08), (-0.76, 1.8, 1.44), (0.0, 1.8, 1.74), (-0.36, 1.8, 1.38), (-0.72, 1.8, 1.02), (-1.08, 1.8, 0.66), (-1.44, 1.8, 0.3), (-0.4, 1.8, 1.74), (-0.76, 1.8, 1.38), (-1.12, 1.8, 1.02), (-1.48, 1.8, 0.66), (-1.84, 1.8, 0.3), (-1.8, 0.0, 0.0), (-2.0, 0.0, 0.0), (0.0, 0.0, 0.0), (0.0, 0.0, 1.8), (0.0, 0.0, 2.0), (-0.36, 0.0, 1.44), (-0.72, 0.0, 1.08), (-1.08, 0.0, 0.72), (-1.44, 0.0, 0.36), (-0.4, 0.0, 1.8), (-0.76, 0.0, 1.44), (-1.12, 0.0, 1.08), (-1.48, 0.0, 0.72), (-1.84, 0.0, 0.36), (0.0, 0.0, 1.74), (-0.36, 0.0, 1.38), (-0.72, 0.0, 1.02), (-1.08, 0.0, 0.66), (-1.44, 0.0, 0.3), (-0.4, 0.0, 1.74), (-0.76, 0.0, 1.38), (-1.12, 0.0, 1.02), (-1.48, 0.0, 0.66), (-1.84, 0.0, 0.3)], [], [(3, 2, 9, 6), (29, 0, 4, 30), (3, 1, 5, 6), (7, 6, 9), (5, 8, 7, 6), (1, 4, 8, 5), (2, 0, 7, 9), (4, 0, 7, 8), (1, 3, 13, 12, 11, 10, 0, 4), (10, 15, 28, 23), (38, 14, 24, 48), (47, 23, 28, 52), (45, 21, 26, 50), (46, 22, 27, 51), (44, 20, 25, 49), (12, 17, 26, 21), (34, 13, 20, 44), (35, 12, 21, 45), (11, 16, 27, 22), (14, 3, 19, 24), (36, 11, 22, 46), (37, 10, 23, 47), (13, 18, 25, 20), (32, 3, 14, 38), (13, 34, 39, 18), (12, 35, 40, 17), (11, 36, 41, 16), (10, 37, 42, 15), (15, 42, 52, 28), (16, 41, 51, 27), (17, 40, 50, 26), (19, 43, 48, 24), (18, 39, 49, 25), (3, 32, 43, 19), (11, 10, 37, 36), (12, 11, 36, 35), (13, 12, 35, 34), (3, 13, 34, 32), (10, 0, 29, 37), (0, 2, 31, 29), (2, 3, 32, 31), (3, 32, 33, 1)])
_uv = me_cube_003.uv_layers.new(name='UVMap')
_uv.uv.foreach_set('vector', [0.4628, 0.7314, 0.4629, 0.5931, 0.4936, 0.5931, 0.4936, 0.7314, 0.2005, 0.01798, 0.2005, 0.4919, 0.1531, 0.4919, 0.1531, 0.01798, 0.4628, 0.7314, 0.4629, 0.7468, 0.4936, 0.7468, 0.4936, 0.7314, 0.01427, 0.5629, 0.4282, 0.9768, 0.01427, 0.9768, 0.4742, 0.9768, 0.01427, 0.5169, 0.01427, 0.5629, 0.4282, 0.9768, 0.2353, 0.514, 0.2353, 0.9852, 0.09511, 0.9852, 0.09511, 0.514, 0.375, 0.5, 0.125, 0.5, 0.125, 0.5, 0.375, 0.5, 0.125, 0.5, 0.125, 0.5, 0.125, 0.5, 0.125, 0.5, 0.3373, 0.9801, 0.2484, 0.9565, 0.2484, 0.8718, 0.2484, 0.7871, 0.2484, 0.7023, 0.2484, 0.6176, 0.2484, 0.5328, 0.3373, 0.5093, 0.4961, 0.01367, 0.4961, 0.01367, 0.4961, 0.01367, 0.4961, 0.01367, 0.6319, 0.1707, 0.6319, 0.01966, 0.6212, 0.01966, 0.6212, 0.1707, 0.825, 0.5833, 0.825, 0.5, 0.825, 0.5, 0.825, 0.5833, 0.725, 0.5833, 0.725, 0.5, 0.725, 0.5, 0.725, 0.5833, 0.775, 0.5833, 0.775, 0.5, 0.775, 0.5, 0.775, 0.5833, 0.675, 0.5833, 0.675, 0.5, 0.675, 0.5, 0.675, 0.5833, 0.4961, 0.01367, 0.4961, 0.01367, 0.4961, 0.01367, 0.4961, 0.01367, 0.675, 0.5833, 0.675, 0.5, 0.675, 0.5, 0.675, 0.5833, 0.725, 0.5833, 0.725, 0.5, 0.725, 0.5, 0.725, 0.5833, 0.4961, 0.01367, 0.4961, 0.01367, 0.4961, 0.01367, 0.4961, 0.01367, 0.4961, 0.01367, 0.4961, 0.01367, 0.4961, 0.01367, 0.4961, 0.01367, 0.775, 0.5833, 0.775, 0.5, 0.775, 0.5, 0.775, 0.5833, 0.825, 0.5833, 0.825, 0.5, 0.825, 0.5, 0.825, 0.5833, 0.4961, 0.01367, 0.4961, 0.01367, 0.4961, 0.01367, 0.4961, 0.01367, 0.5103, 0.165, 0.5103, 0.01367, 0.5407, 0.01367, 0.5407, 0.165, 0.9554, 0.01367, 0.9554, 0.165, 0.9124, 0.165, 0.9124, 0.01367, 0.8266, 0.01367, 0.8266, 0.165, 0.7836, 0.165, 0.7836, 0.01367, 0.8266, 0.4845, 0.8266, 0.3331, 0.8695, 0.3331, 0.8695, 0.4845, 0.8695, 0.4845, 0.8695, 0.3331, 0.9124, 0.3331, 0.9124, 0.4845, 0.6425, 0.4897, 0.6425, 0.3386, 0.6319, 0.3386, 0.6319, 0.4897, 0.6532, 0.4897, 0.6532, 0.3386, 0.6425, 0.3386, 0.6425, 0.4897, 0.6212, 0.4897, 0.6212, 0.3386, 0.6105, 0.3386, 0.6105, 0.4897, 0.625, 0.5, 0.625, 0.5833, 0.625, 0.5833, 0.625, 0.5, 0.6105, 0.4897, 0.6105, 0.3386, 0.5998, 0.3386, 0.5998, 0.4897, 0.4347, 0.7521, 0.2966, 0.7521, 0.2966, 0.7475, 0.4347, 0.7475, 0.2899, 0.01367, 0.3445, 0.01367, 0.3445, 0.165, 0.2899, 0.165, 0.2352, 0.01367, 0.2899, 0.01367, 0.2899, 0.165, 0.2352, 0.165, 0.1806, 0.01367, 0.2352, 0.01367, 0.2352, 0.165, 0.1806, 0.165, 0.1259, 0.01367, 0.1806, 0.01367, 0.1806, 0.165, 0.1259, 0.165, 0.3445, 0.01367, 0.3992, 0.01367, 0.3992, 0.165, 0.3445, 0.165, 0.125, 0.5, 0.375, 0.5, 0.375, 0.5833, 0.125, 0.5833, 0.4629, 0.5931, 0.4628, 0.7314, 0.3237, 0.7297, 0.3249, 0.5929, 0.4752, 0.2353, 0.3361, 0.2361, 0.3361, 0.2513, 0.4753, 0.2507])
me_cube_003.materials.append(mat_metals)
me_cube_003.use_remesh_preserve_volume = False
me_cube_003.use_remesh_preserve_attributes = False
me_cube_003.use_mirror_vertex_groups = False
me_cube_003.update()
me_cube_004 = bpy.data.meshes.new('Cube.004')
me_cube_004.from_pydata([(-1.8, 0.0, 0.0), (-1.8, -2.0, 0.0), (-2.0, 0.0, 0.0), (-2.0, -2.0, 0.0), (0.0, -2.0, 0.0), (0.0, 0.0, 0.0), (0.0, 0.0, 1.8), (0.0, -2.0, 1.8), (0.0, 0.0, 2.0), (0.0, -2.0, 2.0), (-0.36, 0.0, 1.44), (-0.36, -2.0, 1.44), (-0.72, 0.0, 1.08), (-0.72, -2.0, 1.08), (-1.08, 0.0, 0.72), (-1.08, -2.0, 0.72), (-1.44, 0.0, 0.36), (-1.44, -2.0, 0.36), (-0.4, 0.0, 1.8), (-0.4, -2.0, 1.8), (-0.76, 0.0, 1.44), (-0.76, -2.0, 1.44), (-1.12, 0.0, 1.08), (-1.12, -2.0, 1.08), (-1.48, 0.0, 0.72), (-1.48, -2.0, 0.72), (-1.84, 0.0, 0.36), (-1.84, -2.0, 0.36), (0.0, 0.0, 1.74), (0.0, -2.0, 1.74), (-0.36, 0.0, 1.38), (-0.36, -2.0, 1.38), (-0.72, 0.0, 1.02), (-0.72, -2.0, 1.02), (-1.08, 0.0, 0.66), (-1.08, -2.0, 0.66), (-1.44, 0.0, 0.3), (-1.44, -2.0, 0.3), (-0.4, 0.0, 1.74), (-0.4, -2.0, 1.74), (-0.76, 0.0, 1.38), (-0.76, -2.0, 1.38), (-1.12, 0.0, 1.02), (-1.12, -2.0, 1.02), (-1.48, 0.0, 0.66), (-1.48, -2.0, 0.66), (-1.84, 0.0, 0.3), (-1.84, -2.0, 0.3)], [], [(7, 6, 18, 19), (10, 11, 21, 20), (12, 13, 23, 22), (14, 15, 25, 24), (16, 17, 27, 26), (17, 16, 36, 37), (15, 14, 34, 35), (13, 12, 32, 33), (26, 27, 47, 46), (11, 10, 30, 31), (24, 25, 45, 44), (22, 23, 43, 42), (31, 30, 40, 41), (35, 34, 44, 45), (33, 32, 42, 43), (37, 36, 46, 47), (28, 29, 39, 38), (19, 18, 38, 39), (20, 21, 41, 40), (6, 7, 29, 28), (14, 16, 17, 15), (12, 14, 15, 13), (10, 12, 13, 11), (6, 10, 11, 7), (1, 0, 2, 3), (16, 0, 1, 17), (0, 5, 4, 1), (5, 6, 7, 4), (6, 7, 9, 8)])
_uv = me_cube_004.uv_layers.new(name='UVMap')
_uv.uv.foreach_set('vector', [0.5103, 0.3331, 0.5103, 0.165, 0.5407, 0.165, 0.5407, 0.3331, 0.9554, 0.165, 0.9554, 0.3331, 0.9124, 0.3331, 0.9124, 0.165, 0.8266, 0.165, 0.8266, 0.3331, 0.7836, 0.3331, 0.7836, 0.165, 0.8266, 0.3331, 0.8266, 0.165, 0.8695, 0.165, 0.8695, 0.3331, 0.8695, 0.3331, 0.8695, 0.165, 0.9124, 0.165, 0.9124, 0.3331, 0.825, 0.6667, 0.825, 0.5833, 0.825, 0.5833, 0.825, 0.6667, 0.775, 0.6667, 0.775, 0.5833, 0.775, 0.5833, 0.775, 0.6667, 0.725, 0.6667, 0.725, 0.5833, 0.725, 0.5833, 0.725, 0.6667, 0.6425, 0.3386, 0.6425, 0.1707, 0.6319, 0.1707, 0.6319, 0.3386, 0.675, 0.6667, 0.675, 0.5833, 0.675, 0.5833, 0.675, 0.6667, 0.6532, 0.3386, 0.6532, 0.1707, 0.6425, 0.1707, 0.6425, 0.3386, 0.6212, 0.3386, 0.6212, 0.1707, 0.6105, 0.1707, 0.6105, 0.3386, 0.675, 0.6667, 0.675, 0.5833, 0.675, 0.5833, 0.675, 0.6667, 0.775, 0.6667, 0.775, 0.5833, 0.775, 0.5833, 0.775, 0.6667, 0.725, 0.6667, 0.725, 0.5833, 0.725, 0.5833, 0.725, 0.6667, 0.825, 0.6667, 0.825, 0.5833, 0.825, 0.5833, 0.825, 0.6667, 0.625, 0.5833, 0.625, 0.6667, 0.625, 0.6667, 0.625, 0.5833, 0.6319, 0.3386, 0.6319, 0.1707, 0.6212, 0.1707, 0.6212, 0.3386, 0.6105, 0.3386, 0.6105, 0.1707, 0.5998, 0.1707, 0.5998, 0.3386, 0.2966, 0.7521, 0.1431, 0.7521, 0.1431, 0.7475, 0.2966, 0.7475, 0.2899, 0.165, 0.3445, 0.165, 0.3445, 0.3331, 0.2899, 0.3331, 0.2352, 0.165, 0.2899, 0.165, 0.2899, 0.3331, 0.2352, 0.3331, 0.1806, 0.165, 0.2352, 0.165, 0.2352, 0.3331, 0.1806, 0.3331, 0.1259, 0.165, 0.1806, 0.165, 0.1806, 0.3331, 0.1259, 0.3331, 0.2806, 0.01499, 0.2806, 0.49, 0.2331, 0.49, 0.2331, 0.01499, 0.3445, 0.165, 0.3992, 0.165, 0.3992, 0.3331, 0.3445, 0.3331, 0.125, 0.5833, 0.375, 0.5833, 0.375, 0.6667, 0.125, 0.6667, 0.3249, 0.5929, 0.3237, 0.7297, 0.1751, 0.7298, 0.1741, 0.5925, 0.3361, 0.2361, 0.1875, 0.2362, 0.1874, 0.2513, 0.3361, 0.2513])
me_cube_004.materials.append(mat_metals)
me_cube_004.use_remesh_preserve_volume = False
me_cube_004.use_remesh_preserve_attributes = False
me_cube_004.use_mirror_vertex_groups = False
me_cube_004.update()
me_plane_003 = bpy.data.meshes.new('Plane.003')
me_plane_003.from_pydata([(-19.0, -0.5, 5.96e-08), (-18.5, -0.5, -0.5), (-18.5, -1.0, 8.941e-08), (-17.5, -1.0, 5.96e-08), (-17.5, -0.5, -0.5), (-17.0, -0.5, 8.941e-08), (-19.0, 0.5, 8.941e-08), (-18.5, 1.0, 5.96e-08), (-18.5, 0.5, -0.5), (-17.0, 0.5, 5.96e-08), (-17.5, 0.5, -0.5), (-17.5, 1.0, 8.941e-08), (-19.0, 11.5, 5.96e-08), (-18.5, 11.5, -0.5), (-18.5, 11.0, 8.941e-08), (-17.5, 11.0, 5.96e-08), (-17.5, 11.5, -0.5), (-17.0, 11.5, 8.941e-08), (-19.0, 12.5, 8.941e-08), (-18.5, 13.0, 5.96e-08), (-18.5, 12.5, -0.5), (-17.0, 12.5, 5.96e-08), (-17.5, 12.5, -0.5), (-17.5, 13.0, 8.941e-08), (-19.0, 0.5, 12.5), (-19.0, 1.5, 12.5), (-18.5, 1.5, 12.0), (-18.5, 1.0, 11.5), (-19.0, 0.5, 11.5), (-19.0, -0.5, 12.5), (-19.0, -0.5, 11.5), (-18.5, -1.0, 11.5), (-18.5, -1.5, 12.0), (-19.0, -1.5, 12.5), (-17.5, -1.5, 12.0), (-17.5, -1.0, 11.5), (-17.0, -0.5, 11.5), (-17.0, -0.5, 12.5), (-17.0, -1.5, 12.5), (-17.0, 0.5, 12.5), (-17.0, 0.5, 11.5), (-17.5, 1.0, 11.5), (-17.5, 1.5, 12.0), (-17.0, 1.5, 12.5), (-19.0, 11.5, 12.5), (-19.0, 11.5, 11.5), (-18.5, 11.0, 11.5), (-18.5, 10.5, 12.0), (-19.0, 10.5, 12.5), (-19.0, 12.5, 12.5), (-19.0, 13.5, 12.5), (-18.5, 13.5, 12.0), (-18.5, 13.0, 11.5), (-19.0, 12.5, 11.5), (-17.5, 10.5, 12.0), (-17.5, 11.0, 11.5), (-17.0, 11.5, 11.5), (-17.0, 11.5, 12.5), (-17.0, 10.5, 12.5), (-17.0, 12.5, 12.5), (-17.0, 12.5, 11.5), (-17.5, 13.0, 11.5), (-17.5, 13.5, 12.0), (-17.0, 13.5, 12.5), (-19.0, 0.5, 14.5), (-18.5, 1.0, 14.5), (-18.5, 1.5, 14.0), (-19.0, 1.5, 13.5), (-19.0, 0.5, 13.5), (-19.0, -0.5, 14.5), (-19.0, -0.5, 13.5), (-19.0, -1.5, 13.5), (-18.5, -1.5, 14.0), (-18.5, -1.0, 14.5), (-17.5, -1.0, 14.5), (-17.5, -1.5, 14.0), (-17.0, -1.5, 13.5), (-17.0, -0.5, 13.5), (-17.0, -0.5, 14.5), (-17.0, 0.5, 14.5), (-17.0, 0.5, 13.5), (-17.0, 1.5, 13.5), (-17.5, 1.5, 14.0), (-17.5, 1.0, 14.5), (-19.0, 11.5, 14.5), (-19.0, 11.5, 13.5), (-19.0, 10.5, 13.5), (-18.5, 10.5, 14.0), (-18.5, 11.0, 14.5), (-19.0, 12.5, 14.5), (-18.5, 13.0, 14.5), (-18.5, 13.5, 14.0), (-19.0, 13.5, 13.5), (-19.0, 12.5, 13.5), (-17.5, 11.0, 14.5), (-17.5, 10.5, 14.0), (-17.0, 10.5, 13.5), (-17.0, 11.5, 13.5), (-17.0, 11.5, 14.5), (-17.0, 12.5, 14.5), (-17.0, 12.5, 13.5), (-17.0, 13.5, 13.5), (-17.5, 13.5, 14.0), (-17.5, 13.0, 14.5), (-18.5, -4.0, 12.0), (-18.5, -4.5, 12.5), (-19.0, -4.0, 12.5), (-17.5, -4.0, 12.0), (-17.0, -4.0, 12.5), (-17.5, -4.5, 12.5), (-18.5, -4.0, 14.0), (-19.0, -4.0, 13.5), (-18.5, -4.5, 13.5), (-17.5, -4.0, 14.0), (-17.5, -4.5, 13.5), (-17.0, -4.0, 13.5), (-18.5, 16.0, 12.0), (-19.0, 16.0, 12.5), (-18.5, 16.5, 12.5), (-17.5, 16.0, 12.0), (-17.5, 16.5, 12.5), (-17.0, 16.0, 12.5), (-18.5, 16.0, 14.0), (-18.5, 16.5, 13.5), (-19.0, 16.0, 13.5), (-17.5, 16.0, 14.0), (-17.0, 16.0, 13.5), (-17.5, 16.5, 13.5), (-19.0, 0.5, 16.5), (-19.0, 1.5, 16.5), (-18.5, 1.5, 16.0), (-18.5, 1.0, 15.5), (-19.0, 0.5, 15.5), (-19.0, -0.5, 16.5), (-19.0, -0.5, 15.5), (-18.5, -1.0, 15.5), (-18.5, -1.5, 16.0), (-19.0, -1.5, 16.5), (-17.5, -1.5, 16.0), (-17.5, -1.0, 15.5), (-17.0, -0.5, 15.5), (-17.0, -0.5, 16.5), (-17.0, -1.5, 16.5), (-17.0, 0.5, 16.5), (-17.0, 0.5, 15.5), (-17.5, 1.0, 15.5), (-17.5, 1.5, 16.0), (-17.0, 1.5, 16.5), (-19.0, 11.5, 16.5), (-19.0, 11.5, 15.5), (-18.5, 11.0, 15.5), (-18.5, 10.5, 16.0), (-19.0, 10.5, 16.5), (-19.0, 12.5, 16.5), (-19.0, 13.5, 16.5), (-18.5, 13.5, 16.0), (-18.5, 13.0, 15.5), (-19.0, 12.5, 15.5), (-17.5, 10.5, 16.0), (-17.5, 11.0, 15.5), (-17.0, 11.5, 15.5), (-17.0, 11.5, 16.5), (-17.0, 10.5, 16.5), (-17.0, 12.5, 16.5), (-17.0, 12.5, 15.5), (-17.5, 13.0, 15.5), (-17.5, 13.5, 16.0), (-17.0, 13.5, 16.5), (-19.0, 0.5, 17.5), (-18.5, 0.5, 18.0), (-18.5, 1.5, 18.0), (-19.0, 1.5, 17.5), (-19.0, -0.5, 17.5), (-19.0, -1.5, 17.5), (-18.5, -1.5, 18.0), (-18.5, -0.5, 18.0), (-17.5, -1.5, 18.0), (-17.0, -1.5, 17.5), (-17.0, -0.5, 17.5), (-17.5, -0.5, 18.0), (-17.0, 0.5, 17.5), (-17.0, 1.5, 17.5), (-17.5, 1.5, 18.0), (-17.5, 0.5, 18.0), (-19.0, 11.5, 17.5), (-19.0, 10.5, 17.5), (-18.5, 10.5, 18.0), (-18.5, 11.5, 18.0), (-19.0, 12.5, 17.5), (-18.5, 12.5, 18.0), (-18.5, 13.5, 18.0), (-19.0, 13.5, 17.5), (-17.5, 10.5, 18.0), (-17.0, 10.5, 17.5), (-17.0, 11.5, 17.5), (-17.5, 11.5, 18.0), (-17.0, 12.5, 17.5), (-17.0, 13.5, 17.5), (-17.5, 13.5, 18.0), (-17.5, 12.5, 18.0), (-18.5, -4.0, 16.0), (-18.5, -4.5, 16.5), (-19.0, -4.0, 16.5), (-17.5, -4.0, 16.0), (-17.0, -4.0, 16.5), (-17.5, -4.5, 16.5), (-18.5, -4.0, 18.0), (-19.0, -4.0, 17.5), (-18.5, -4.5, 17.5), (-17.5, -4.0, 18.0), (-17.5, -4.5, 17.5), (-17.0, -4.0, 17.5), (-18.5, 16.0, 16.0), (-19.0, 16.0, 16.5), (-18.5, 16.5, 16.5), (-17.5, 16.0, 16.0), (-17.5, 16.5, 16.5), (-17.0, 16.0, 16.5), (-18.5, 16.0, 18.0), (-18.5, 16.5, 17.5), (-19.0, 16.0, 17.5), (-17.5, 16.0, 18.0), (-17.0, 16.0, 17.5), (-17.5, 16.5, 17.5)], [], [(2, 3, 35, 31), (14, 15, 55, 46), (49, 44, 85, 93), (25, 67, 86, 48), (23, 19, 52, 61), (13, 20, 22, 16), (11, 7, 27, 41), (1, 8, 10, 4), (24, 29, 70, 68), (17, 21, 60, 56), (18, 12, 45, 53), (5, 9, 40, 36), (88, 94, 159, 150), (109, 114, 112, 105), (83, 65, 131, 145), (26, 47, 54, 42), (32, 34, 107, 104), (101, 63, 121, 126), (62, 51, 116, 119), (38, 76, 115, 108), (58, 96, 81, 43), (50, 92, 124, 117), (120, 118, 123, 127), (71, 33, 106, 111), (78, 79, 144, 140), (37, 39, 80, 77), (128, 133, 172, 168), (64, 69, 134, 132), (98, 99, 164, 160), (57, 59, 100, 97), (173, 137, 202, 207), (130, 151, 158, 146), (89, 84, 149, 157), (66, 82, 95, 87), (91, 102, 125, 122), (103, 90, 156, 165), (73, 74, 139, 135), (75, 72, 110, 113), (170, 182, 192, 186), (190, 198, 221, 218), (197, 167, 217, 222), (166, 155, 212, 215), (142, 177, 211, 204), (171, 185, 152, 129), (201, 205, 210, 208), (136, 138, 203, 200), (176, 174, 206, 209), (153, 148, 184, 188), (216, 214, 219, 223), (187, 195, 199, 189), (147, 162, 193, 181), (141, 143, 180, 178), (175, 179, 183, 169), (161, 163, 196, 194), (154, 191, 220, 213), (0, 1, 2), (3, 4, 5), (6, 7, 8), (9, 10, 11), (12, 13, 14), (15, 16, 17), (18, 19, 20), (21, 22, 23), (24, 25, 26, 27, 28), (29, 30, 31, 32, 33), (34, 35, 36, 37, 38), (39, 40, 41, 42, 43), (44, 45, 46, 47, 48), (49, 50, 51, 52, 53), (54, 55, 56, 57, 58), (59, 60, 61, 62, 63), (64, 65, 66, 67, 68), (69, 70, 71, 72, 73), (74, 75, 76, 77, 78), (79, 80, 81, 82, 83), (84, 85, 86, 87, 88), (89, 90, 91, 92, 93), (94, 95, 96, 97, 98), (99, 100, 101, 102, 103), (104, 105, 106), (107, 108, 109), (110, 111, 112), (113, 114, 115), (116, 117, 118), (119, 120, 121), (122, 123, 124), (125, 126, 127), (128, 129, 130, 131, 132), (133, 134, 135, 136, 137), (138, 139, 140, 141, 142), (143, 144, 145, 146, 147), (148, 149, 150, 151, 152), (153, 154, 155, 156, 157), (158, 159, 160, 161, 162), (163, 164, 165, 166, 167), (168, 169, 170, 171), (172, 173, 174, 175), (176, 177, 178, 179), (180, 181, 182, 183), (184, 185, 186, 187), (188, 189, 190, 191), (192, 193, 194, 195), (196, 197, 198, 199), (200, 201, 202), (203, 204, 205), (206, 207, 208), (209, 210, 211), (212, 213, 214), (215, 216, 217), (218, 219, 220), (221, 222, 223), (8, 1, 0, 6), (1, 4, 3, 2), (4, 10, 9, 5), (10, 8, 7, 11), (12, 18, 20, 13), (15, 14, 13, 16), (21, 17, 16, 22), (19, 23, 22, 20), (28, 30, 29, 24), (31, 35, 34, 32), (36, 40, 39, 37), (41, 27, 26, 42), (44, 49, 53, 45), (54, 47, 46, 55), (59, 57, 56, 60), (51, 62, 61, 52), (23, 61, 60, 21), (55, 15, 17, 56), (14, 46, 45, 12), (52, 19, 18, 53), (11, 41, 40, 9), (35, 3, 5, 36), (2, 31, 30, 0), (27, 7, 6, 28), (68, 70, 69, 64), (72, 75, 74, 73), (77, 80, 79, 78), (82, 66, 65, 83), (84, 89, 93, 85), (94, 88, 87, 95), (99, 98, 97, 100), (90, 103, 102, 91), (33, 71, 70, 29), (67, 25, 24, 68), (49, 93, 92, 50), (100, 59, 63, 101), (57, 97, 96, 58), (85, 44, 48, 86), (80, 39, 43, 81), (37, 77, 76, 38), (42, 54, 58, 43), (25, 48, 47, 26), (66, 87, 86, 67), (81, 96, 95, 82), (104, 107, 109, 105), (112, 114, 113, 110), (105, 112, 111, 106), (108, 115, 114, 109), (75, 113, 115, 76), (107, 34, 38, 108), (106, 33, 32, 104), (71, 111, 110, 72), (118, 120, 119, 116), (122, 125, 127, 123), (117, 124, 123, 118), (126, 121, 120, 127), (50, 117, 116, 51), (121, 63, 62, 119), (125, 102, 101, 126), (124, 92, 91, 122), (132, 134, 133, 128), (135, 139, 138, 136), (140, 144, 143, 141), (145, 131, 130, 146), (148, 153, 157, 149), (158, 151, 150, 159), (163, 161, 160, 164), (155, 166, 165, 156), (103, 165, 164, 99), (159, 94, 98, 160), (88, 150, 149, 84), (156, 90, 89, 157), (83, 145, 144, 79), (139, 74, 78, 140), (73, 135, 134, 69), (131, 65, 64, 132), (168, 172, 175, 169), (174, 176, 179, 175), (178, 180, 183, 179), (182, 170, 169, 183), (187, 189, 188, 184), (195, 187, 186, 192), (199, 195, 194, 196), (189, 199, 198, 190), (128, 168, 171, 129), (180, 143, 147, 181), (141, 178, 177, 142), (172, 133, 137, 173), (167, 197, 196, 163), (193, 162, 161, 194), (152, 185, 184, 148), (191, 154, 153, 188), (146, 158, 162, 147), (129, 152, 151, 130), (170, 186, 185, 171), (181, 193, 192, 182), (200, 203, 205, 201), (208, 210, 209, 206), (204, 211, 210, 205), (207, 202, 201, 208), (142, 204, 203, 138), (202, 137, 136, 200), (173, 207, 206, 174), (211, 177, 176, 209), (214, 216, 215, 212), (218, 221, 223, 219), (216, 223, 222, 217), (219, 214, 213, 220), (197, 222, 221, 198), (220, 191, 190, 218), (166, 215, 217, 167), (212, 155, 154, 213), (6, 0, 30, 28)])
me_plane_003.polygons.foreach_set('use_smooth', [True] * 224)
_uv = me_plane_003.uv_layers.new(name='UVMap')
_uv.uv.foreach_set('vector', [0.5402, 0.9866, 0.5274, 0.9866, 0.5274, 0.8121, 0.5402, 0.8121, 0.553, 0.9866, 0.5402, 0.9866, 0.5402, 0.8121, 0.553, 0.8121, 0.8022, 0.5616, 0.8022, 0.5768, 0.7894, 0.5768, 0.7894, 0.5616, 0.8022, 0.7286, 0.7894, 0.7286, 0.7894, 0.592, 0.8022, 0.592, 0.5658, 0.9866, 0.553, 0.9866, 0.553, 0.8121, 0.5658, 0.8121, 0.8539, 0.8272, 0.8539, 0.8121, 0.8667, 0.8121, 0.8667, 0.8272, 0.5147, 0.8121, 0.5274, 0.8121, 0.5274, 0.9866, 0.5147, 0.9866, 0.863, 0.9107, 0.863, 0.9259, 0.8502, 0.9259, 0.8502, 0.9107, 0.8022, 0.7437, 0.8022, 0.7589, 0.7894, 0.7589, 0.7894, 0.7437, 0.5147, 0.5768, 0.5147, 0.5616, 0.6616, 0.5616, 0.6616, 0.5768, 0.962, 0.5616, 0.962, 0.5768, 0.815, 0.5768, 0.815, 0.5616, 0.5147, 0.7589, 0.5147, 0.7437, 0.6616, 0.7437, 0.6616, 0.7589, 0.8757, 0.8652, 0.863, 0.8652, 0.863, 0.85, 0.8757, 0.85, 0.8502, 0.9107, 0.8502, 0.8955, 0.863, 0.8955, 0.863, 0.9107, 0.8667, 0.8424, 0.8539, 0.8424, 0.8539, 0.8272, 0.8667, 0.8272, 0.5913, 0.9487, 0.5913, 0.8121, 0.6041, 0.8121, 0.6041, 0.9487, 0.769, 0.8121, 0.7818, 0.8121, 0.7818, 0.85, 0.769, 0.85, 0.6872, 0.5464, 0.6744, 0.5464, 0.6744, 0.5085, 0.6872, 0.5085, 0.7562, 0.85, 0.7434, 0.85, 0.7434, 0.8121, 0.7562, 0.8121, 0.6744, 0.7741, 0.6872, 0.7741, 0.6872, 0.8121, 0.6744, 0.8121, 0.6744, 0.592, 0.6872, 0.592, 0.6872, 0.7286, 0.6744, 0.7286, 0.8022, 0.5464, 0.7894, 0.5464, 0.7894, 0.5085, 0.8022, 0.5085, 0.863, 0.8652, 0.8502, 0.8652, 0.8502, 0.85, 0.863, 0.85, 0.7894, 0.7741, 0.8022, 0.7741, 0.8022, 0.8121, 0.7894, 0.8121, 0.7, 0.7589, 0.7, 0.7437, 0.7128, 0.7437, 0.7128, 0.7589, 0.6744, 0.7589, 0.6744, 0.7437, 0.6872, 0.7437, 0.6872, 0.7589, 0.7511, 0.7437, 0.7511, 0.7589, 0.7383, 0.7589, 0.7383, 0.7437, 0.7767, 0.7437, 0.7767, 0.7589, 0.7639, 0.7589, 0.7639, 0.7437, 0.7, 0.5768, 0.7, 0.5616, 0.7128, 0.5616, 0.7128, 0.5768, 0.6744, 0.5768, 0.6744, 0.5616, 0.6872, 0.5616, 0.6872, 0.5768, 0.7383, 0.7741, 0.7511, 0.7741, 0.7511, 0.8121, 0.7383, 0.8121, 0.5786, 0.9487, 0.5786, 0.8121, 0.5913, 0.8121, 0.5913, 0.9487, 0.7767, 0.5616, 0.7767, 0.5768, 0.7639, 0.5768, 0.7639, 0.5616, 0.5658, 0.8121, 0.5786, 0.8121, 0.5786, 0.9487, 0.5658, 0.9487, 0.7434, 0.85, 0.7306, 0.85, 0.7306, 0.8121, 0.7434, 0.8121, 0.8344, 0.9363, 0.8217, 0.9363, 0.8217, 0.9211, 0.8344, 0.9211, 0.8472, 0.9363, 0.8344, 0.9363, 0.8344, 0.9211, 0.8472, 0.9211, 0.7945, 0.85, 0.7818, 0.85, 0.7818, 0.8121, 0.7945, 0.8121, 0.962, 0.592, 0.9747, 0.592, 0.9747, 0.7286, 0.962, 0.7286, 0.962, 0.7741, 0.9747, 0.7741, 0.9747, 0.8121, 0.962, 0.8121, 0.7383, 0.5464, 0.7255, 0.5464, 0.7255, 0.5085, 0.7383, 0.5085, 0.769, 0.85, 0.7562, 0.85, 0.7562, 0.8121, 0.769, 0.8121, 0.7255, 0.7741, 0.7383, 0.7741, 0.7383, 0.8121, 0.7255, 0.8121, 0.7383, 0.7286, 0.7383, 0.592, 0.7511, 0.592, 0.7511, 0.7286, 0.863, 0.8955, 0.8502, 0.8955, 0.8502, 0.8804, 0.863, 0.8804, 0.7945, 0.8121, 0.8073, 0.8121, 0.8073, 0.85, 0.7945, 0.85, 0.9747, 0.5464, 0.962, 0.5464, 0.962, 0.5085, 0.9747, 0.5085, 0.7511, 0.5616, 0.7511, 0.5768, 0.7383, 0.5768, 0.7383, 0.5616, 0.8502, 0.8652, 0.863, 0.8652, 0.863, 0.8804, 0.8502, 0.8804, 0.962, 0.7437, 0.9747, 0.7437, 0.9747, 0.7589, 0.962, 0.7589, 0.7255, 0.7286, 0.7255, 0.592, 0.7383, 0.592, 0.7383, 0.7286, 0.7255, 0.7589, 0.7255, 0.7437, 0.7383, 0.7437, 0.7383, 0.7589, 0.962, 0.5616, 0.9747, 0.5616, 0.9747, 0.5768, 0.962, 0.5768, 0.7255, 0.5768, 0.7255, 0.5616, 0.7383, 0.5616, 0.7383, 0.5768, 0.7511, 0.5464, 0.7383, 0.5464, 0.7383, 0.5085, 0.7511, 0.5085, 0.5814, 0.9594, 0.5736, 0.954, 0.5814, 0.9487, 0.6842, 0.9594, 0.6764, 0.954, 0.6842, 0.9487, 0.5814, 0.954, 0.5893, 0.9487, 0.5893, 0.9594, 0.7077, 0.9594, 0.6999, 0.954, 0.7077, 0.9487, 0.8926, 0.855, 0.8848, 0.8496, 0.8926, 0.8443, 0.8373, 0.9515, 0.8373, 0.9622, 0.8295, 0.9568, 0.8926, 0.8335, 0.8848, 0.8282, 0.8926, 0.8228, 0.5736, 0.9594, 0.5658, 0.954, 0.5736, 0.9487, 0.7734, 0.9035, 0.7617, 0.9057, 0.7592, 0.8961, 0.765, 0.888, 0.7734, 0.8894, 0.7877, 0.8901, 0.7877, 0.9043, 0.7793, 0.9057, 0.7734, 0.8976, 0.776, 0.888, 0.8359, 0.8937, 0.8418, 0.8856, 0.8502, 0.887, 0.8502, 0.9011, 0.8384, 0.9033, 0.8539, 0.832, 0.8539, 0.8461, 0.8455, 0.8476, 0.8397, 0.8395, 0.8422, 0.8298, 0.8397, 0.8142, 0.8397, 0.8284, 0.8313, 0.8298, 0.8254, 0.8217, 0.8279, 0.8121, 0.8359, 0.87, 0.8359, 0.8841, 0.8275, 0.8856, 0.8217, 0.8774, 0.8242, 0.8678, 0.8359, 0.9115, 0.8418, 0.9033, 0.8502, 0.9048, 0.8502, 0.9189, 0.8384, 0.9211, 0.8397, 0.8454, 0.8279, 0.8476, 0.8254, 0.838, 0.8313, 0.8298, 0.8397, 0.8313, 0.7902, 0.9235, 0.7877, 0.9139, 0.7936, 0.9057, 0.802, 0.9072, 0.802, 0.9213, 0.7449, 0.9072, 0.7449, 0.9213, 0.7332, 0.9235, 0.7306, 0.9139, 0.7365, 0.9057, 0.8455, 0.8298, 0.8397, 0.8217, 0.8422, 0.8121, 0.8539, 0.8142, 0.8539, 0.8284, 0.802, 0.8894, 0.802, 0.9035, 0.7902, 0.9057, 0.7877, 0.8961, 0.7936, 0.888, 0.8162, 0.8894, 0.8162, 0.9035, 0.8045, 0.9057, 0.802, 0.8961, 0.8078, 0.888, 0.8384, 0.8678, 0.8359, 0.8582, 0.8418, 0.85, 0.8502, 0.8515, 0.8502, 0.8656, 0.7365, 0.9057, 0.7306, 0.8976, 0.7332, 0.888, 0.7449, 0.8901, 0.7449, 0.9043, 0.8359, 0.9048, 0.8359, 0.9189, 0.8242, 0.9211, 0.8217, 0.9115, 0.8275, 0.9033, 0.6921, 0.9487, 0.6921, 0.9594, 0.6842, 0.954, 0.8926, 0.8228, 0.8848, 0.8174, 0.8926, 0.8121, 0.6999, 0.9594, 0.6921, 0.954, 0.6999, 0.9487, 0.7216, 0.954, 0.7294, 0.9487, 0.7294, 0.9594, 0.7929, 0.9235, 0.7929, 0.9342, 0.7851, 0.9289, 0.8217, 0.9568, 0.8295, 0.9515, 0.8295, 0.9622, 0.7851, 0.9503, 0.7929, 0.945, 0.7929, 0.9557, 0.7929, 0.9342, 0.7929, 0.945, 0.7851, 0.9396, 0.7734, 0.9213, 0.7617, 0.9235, 0.7592, 0.9139, 0.765, 0.9057, 0.7734, 0.9072, 0.7592, 0.9079, 0.7592, 0.922, 0.7508, 0.9235, 0.7449, 0.9153, 0.7474, 0.9057, 0.7734, 0.9139, 0.7793, 0.9057, 0.7877, 0.9072, 0.7877, 0.9213, 0.776, 0.9235, 0.7592, 0.9035, 0.7474, 0.9057, 0.7449, 0.8961, 0.7508, 0.888, 0.7592, 0.8894, 0.8162, 0.9079, 0.8162, 0.922, 0.8078, 0.9235, 0.802, 0.9153, 0.8045, 0.9057, 0.8502, 0.87, 0.8502, 0.8841, 0.8418, 0.8856, 0.8359, 0.8774, 0.8384, 0.8678, 0.8275, 0.9033, 0.8217, 0.8952, 0.8242, 0.8856, 0.8359, 0.8877, 0.8359, 0.9019, 0.8359, 0.8656, 0.8242, 0.8678, 0.8217, 0.8582, 0.8275, 0.85, 0.8359, 0.8515, 0.9928, 0.7437, 0.9838, 0.7437, 0.9838, 0.7286, 0.9928, 0.7286, 0.9928, 0.7589, 0.9928, 0.7741, 0.9838, 0.7741, 0.9838, 0.7589, 0.9747, 0.5464, 0.9838, 0.5464, 0.9838, 0.5616, 0.9747, 0.5616, 0.9838, 0.5768, 0.9838, 0.592, 0.9747, 0.592, 0.9747, 0.5768, 0.9928, 0.5768, 0.9928, 0.592, 0.9838, 0.592, 0.9838, 0.5768, 0.9928, 0.5616, 0.9838, 0.5616, 0.9838, 0.5464, 0.9928, 0.5464, 0.9747, 0.7286, 0.9838, 0.7286, 0.9838, 0.7437, 0.9747, 0.7437, 0.9838, 0.7589, 0.9838, 0.7741, 0.9747, 0.7741, 0.9747, 0.7589, 0.7138, 0.954, 0.7216, 0.9487, 0.7216, 0.9594, 0.8451, 0.9622, 0.8373, 0.9568, 0.8451, 0.9515, 0.8955, 0.9411, 0.8955, 0.9518, 0.8877, 0.9464, 0.8848, 0.8389, 0.8926, 0.8335, 0.8926, 0.8443, 0.5971, 0.9594, 0.5893, 0.954, 0.5971, 0.9487, 0.872, 0.9572, 0.8798, 0.9518, 0.8798, 0.9626, 0.8798, 0.9464, 0.8877, 0.9411, 0.8877, 0.9518, 0.8798, 0.9411, 0.8798, 0.9518, 0.872, 0.9464, 0.8592, 0.9259, 0.8592, 0.9411, 0.8502, 0.9411, 0.8502, 0.9259, 0.802, 0.9387, 0.802, 0.9235, 0.811, 0.9235, 0.811, 0.9387, 0.8848, 0.8121, 0.8848, 0.8272, 0.8757, 0.8272, 0.8757, 0.8121, 0.881, 0.8652, 0.881, 0.8804, 0.872, 0.8804, 0.872, 0.8652, 0.872, 0.9107, 0.872, 0.8955, 0.881, 0.8955, 0.881, 0.9107, 0.7397, 0.9235, 0.7397, 0.9387, 0.7306, 0.9387, 0.7306, 0.9235, 0.7306, 0.9539, 0.7306, 0.9387, 0.7397, 0.9387, 0.7397, 0.9539, 0.7578, 0.9387, 0.7578, 0.9539, 0.7487, 0.9539, 0.7487, 0.9387, 0.815, 0.7437, 0.815, 0.7589, 0.8022, 0.7589, 0.8022, 0.7437, 0.8307, 0.9515, 0.8307, 0.9363, 0.8397, 0.9363, 0.8397, 0.9515, 0.6616, 0.7589, 0.6616, 0.7437, 0.6744, 0.7437, 0.6744, 0.7589, 0.7758, 0.9387, 0.7758, 0.9235, 0.7849, 0.9235, 0.7849, 0.9387, 0.8022, 0.5768, 0.8022, 0.5616, 0.815, 0.5616, 0.815, 0.5768, 0.881, 0.9259, 0.881, 0.9411, 0.872, 0.9411, 0.872, 0.9259, 0.6744, 0.5616, 0.6744, 0.5768, 0.6616, 0.5768, 0.6616, 0.5616, 0.8901, 0.8804, 0.8901, 0.8955, 0.881, 0.8955, 0.881, 0.8804, 0.6041, 0.9866, 0.6041, 0.8121, 0.6132, 0.8121, 0.6132, 0.9866, 0.6583, 0.9866, 0.6583, 0.8121, 0.6674, 0.8121, 0.6674, 0.9866, 0.6583, 0.8121, 0.6583, 0.9866, 0.6493, 0.9866, 0.6493, 0.8121, 0.6674, 0.9866, 0.6674, 0.8121, 0.6764, 0.8121, 0.6764, 0.9866, 0.6493, 0.8121, 0.6493, 0.9866, 0.6403, 0.9866, 0.6403, 0.8121, 0.6222, 0.8121, 0.6222, 0.9866, 0.6132, 0.9866, 0.6132, 0.8121, 0.6312, 0.8121, 0.6312, 0.9866, 0.6222, 0.9866, 0.6222, 0.8121, 0.6312, 0.9866, 0.6312, 0.8121, 0.6403, 0.8121, 0.6403, 0.9866, 0.7894, 0.7437, 0.7894, 0.7589, 0.7767, 0.7589, 0.7767, 0.7437, 0.7487, 0.9387, 0.7487, 0.9235, 0.7578, 0.9235, 0.7578, 0.9387, 0.6872, 0.7589, 0.6872, 0.7437, 0.7, 0.7437, 0.7, 0.7589, 0.863, 0.9563, 0.863, 0.9411, 0.872, 0.9411, 0.872, 0.9563, 0.7767, 0.5768, 0.7767, 0.5616, 0.7894, 0.5616, 0.7894, 0.5768, 0.7668, 0.9235, 0.7668, 0.9387, 0.7578, 0.9387, 0.7578, 0.9235, 0.7, 0.5616, 0.7, 0.5768, 0.6872, 0.5768, 0.6872, 0.5616, 0.881, 0.9107, 0.881, 0.9259, 0.872, 0.9259, 0.872, 0.9107, 0.8022, 0.7741, 0.7894, 0.7741, 0.7894, 0.7589, 0.8022, 0.7589, 0.7894, 0.7286, 0.8022, 0.7286, 0.8022, 0.7437, 0.7894, 0.7437, 0.8022, 0.5616, 0.7894, 0.5616, 0.7894, 0.5464, 0.8022, 0.5464, 0.6872, 0.5616, 0.6744, 0.5616, 0.6744, 0.5464, 0.6872, 0.5464, 0.6744, 0.5768, 0.6872, 0.5768, 0.6872, 0.592, 0.6744, 0.592, 0.7894, 0.5768, 0.8022, 0.5768, 0.8022, 0.592, 0.7894, 0.592, 0.6872, 0.7437, 0.6744, 0.7437, 0.6744, 0.7286, 0.6872, 0.7286, 0.6744, 0.7589, 0.6872, 0.7589, 0.6872, 0.7741, 0.6744, 0.7741, 0.6945, 0.8121, 0.6945, 0.9487, 0.6855, 0.9487, 0.6855, 0.8121, 0.6764, 0.9487, 0.6764, 0.8121, 0.6855, 0.8121, 0.6855, 0.9487, 0.7035, 0.9487, 0.7035, 0.8121, 0.7126, 0.8121, 0.7126, 0.9487, 0.7035, 0.8121, 0.7035, 0.9487, 0.6945, 0.9487, 0.6945, 0.8121, 0.8667, 0.8424, 0.8667, 0.8272, 0.8757, 0.8272, 0.8757, 0.8424, 0.7397, 0.9387, 0.7397, 0.9235, 0.7487, 0.9235, 0.7487, 0.9387, 0.82, 0.9235, 0.82, 0.9387, 0.811, 0.9387, 0.811, 0.9235, 0.7397, 0.9539, 0.7397, 0.9387, 0.7487, 0.9387, 0.7487, 0.9539, 0.7758, 0.888, 0.7758, 0.85, 0.7849, 0.85, 0.7849, 0.888, 0.7397, 0.888, 0.7397, 0.85, 0.7487, 0.85, 0.7487, 0.888, 0.7306, 0.888, 0.7306, 0.85, 0.7397, 0.85, 0.7397, 0.888, 0.7758, 0.85, 0.7758, 0.888, 0.7668, 0.888, 0.7668, 0.85, 0.8901, 0.9107, 0.8901, 0.9259, 0.881, 0.9259, 0.881, 0.9107, 0.802, 0.9387, 0.802, 0.9539, 0.7929, 0.9539, 0.7929, 0.9387, 0.872, 0.9107, 0.872, 0.9259, 0.863, 0.9259, 0.863, 0.9107, 0.82, 0.9387, 0.82, 0.9539, 0.811, 0.9539, 0.811, 0.9387, 0.8164, 0.85, 0.8164, 0.8121, 0.8254, 0.8121, 0.8254, 0.85, 0.8073, 0.85, 0.8073, 0.8121, 0.8164, 0.8121, 0.8164, 0.85, 0.7487, 0.888, 0.7487, 0.85, 0.7578, 0.85, 0.7578, 0.888, 0.7668, 0.85, 0.7668, 0.888, 0.7578, 0.888, 0.7578, 0.85, 0.7639, 0.7437, 0.7639, 0.7589, 0.7511, 0.7589, 0.7511, 0.7437, 0.802, 0.9539, 0.802, 0.9387, 0.811, 0.9387, 0.811, 0.9539, 0.7128, 0.7589, 0.7128, 0.7437, 0.7255, 0.7437, 0.7255, 0.7589, 0.7668, 0.9387, 0.7668, 0.9235, 0.7758, 0.9235, 0.7758, 0.9387, 0.7511, 0.5768, 0.7511, 0.5616, 0.7639, 0.5616, 0.7639, 0.5768, 0.881, 0.8804, 0.881, 0.8955, 0.872, 0.8955, 0.872, 0.8804, 0.7255, 0.5616, 0.7255, 0.5768, 0.7128, 0.5768, 0.7128, 0.5616, 0.8901, 0.8955, 0.8901, 0.9107, 0.881, 0.9107, 0.881, 0.8955, 0.8397, 0.9515, 0.8397, 0.9363, 0.8488, 0.9363, 0.8488, 0.9515, 0.872, 0.8652, 0.872, 0.8804, 0.863, 0.8804, 0.863, 0.8652, 0.7929, 0.9387, 0.7929, 0.9235, 0.802, 0.9235, 0.802, 0.9387, 0.8667, 0.8272, 0.8667, 0.8121, 0.8757, 0.8121, 0.8757, 0.8272, 0.872, 0.9259, 0.872, 0.9411, 0.863, 0.9411, 0.863, 0.9259, 0.8757, 0.8424, 0.8757, 0.8272, 0.8848, 0.8272, 0.8848, 0.8424, 0.7668, 0.9539, 0.7668, 0.9387, 0.7758, 0.9387, 0.7758, 0.9539, 0.8901, 0.9259, 0.8901, 0.9411, 0.881, 0.9411, 0.881, 0.9259, 0.9928, 0.7437, 0.9928, 0.7589, 0.9838, 0.7589, 0.9838, 0.7437, 0.962, 0.5464, 0.9747, 0.5464, 0.9747, 0.5616, 0.962, 0.5616, 0.9838, 0.5616, 0.9838, 0.5768, 0.9747, 0.5768, 0.9747, 0.5616, 0.9747, 0.592, 0.962, 0.592, 0.962, 0.5768, 0.9747, 0.5768, 0.9838, 0.5768, 0.9838, 0.5616, 0.9928, 0.5616, 0.9928, 0.5768, 0.9747, 0.7437, 0.962, 0.7437, 0.962, 0.7286, 0.9747, 0.7286, 0.9747, 0.7589, 0.9747, 0.7437, 0.9838, 0.7437, 0.9838, 0.7589, 0.962, 0.7589, 0.9747, 0.7589, 0.9747, 0.7741, 0.962, 0.7741, 0.7511, 0.7437, 0.7383, 0.7437, 0.7383, 0.7286, 0.7511, 0.7286, 0.7383, 0.7437, 0.7255, 0.7437, 0.7255, 0.7286, 0.7383, 0.7286, 0.7255, 0.7589, 0.7383, 0.7589, 0.7383, 0.7741, 0.7255, 0.7741, 0.7383, 0.7589, 0.7511, 0.7589, 0.7511, 0.7741, 0.7383, 0.7741, 0.7255, 0.5464, 0.7383, 0.5464, 0.7383, 0.5616, 0.7255, 0.5616, 0.7383, 0.592, 0.7255, 0.592, 0.7255, 0.5768, 0.7383, 0.5768, 0.7511, 0.592, 0.7383, 0.592, 0.7383, 0.5768, 0.7511, 0.5768, 0.7383, 0.5464, 0.7511, 0.5464, 0.7511, 0.5616, 0.7383, 0.5616, 0.7306, 0.8121, 0.7306, 0.9487, 0.7216, 0.9487, 0.7216, 0.8121, 0.7126, 0.9487, 0.7126, 0.8121, 0.7216, 0.8121, 0.7216, 0.9487, 0.9838, 0.7286, 0.9838, 0.592, 0.9928, 0.592, 0.9928, 0.7286, 0.9838, 0.592, 0.9838, 0.7286, 0.9747, 0.7286, 0.9747, 0.592, 0.8757, 0.8576, 0.8757, 0.8424, 0.8848, 0.8424, 0.8848, 0.8576, 0.8217, 0.9515, 0.8217, 0.9363, 0.8307, 0.9363, 0.8307, 0.9515, 0.8901, 0.8652, 0.8901, 0.8804, 0.881, 0.8804, 0.881, 0.8652, 0.863, 0.8955, 0.863, 0.8804, 0.872, 0.8804, 0.872, 0.8955, 0.8217, 0.85, 0.8217, 0.888, 0.8126, 0.888, 0.8126, 0.85, 0.8036, 0.888, 0.8036, 0.85, 0.8126, 0.85, 0.8126, 0.888, 0.9928, 0.7741, 0.9928, 0.8121, 0.9838, 0.8121, 0.9838, 0.7741, 0.9838, 0.5085, 0.9838, 0.5464, 0.9747, 0.5464, 0.9747, 0.5085, 0.8592, 0.9411, 0.8592, 0.9563, 0.8502, 0.9563, 0.8502, 0.9411, 0.7849, 0.9387, 0.7849, 0.9539, 0.7758, 0.9539, 0.7758, 0.9387, 0.7578, 0.9539, 0.7578, 0.9387, 0.7668, 0.9387, 0.7668, 0.9539, 0.863, 0.9107, 0.863, 0.8955, 0.872, 0.8955, 0.872, 0.9107, 0.9838, 0.7741, 0.9838, 0.8121, 0.9747, 0.8121, 0.9747, 0.7741, 0.9928, 0.5085, 0.9928, 0.5464, 0.9838, 0.5464, 0.9838, 0.5085, 0.8036, 0.85, 0.8036, 0.888, 0.7945, 0.888, 0.7945, 0.85, 0.7939, 0.85, 0.7939, 0.888, 0.7849, 0.888, 0.7849, 0.85, 0.962, 0.7437, 0.962, 0.7589, 0.815, 0.7589, 0.815, 0.7437])
me_plane_003.materials.append(mat_metals)
me_plane_003.use_remesh_preserve_volume = False
me_plane_003.use_remesh_preserve_attributes = False
me_plane_003.use_mirror_vertex_groups = False
me_plane_003.update()
me_plane_003.normals_split_custom_set([tuple(v) for v in zip(*[iter([-0.3416, -0.8756, -0.3416, 0.3416, -0.8756, -0.3416, 0.5071, -0.7969, -0.3283, -0.5071, -0.7969, -0.3283, -0.3416, -0.8756, -0.3416, 0.3416, -0.8756, -0.3416, 0.5071, -0.7969, -0.3283, -0.5071, -0.7969, -0.3283, -0.9911, 0.09422, -0.09422, -0.9911, -0.09422, -0.09422, -0.9911, -0.09422, 0.09422, -0.9911, 0.09422, 0.09422, -0.9528, 0.09803, -0.2872, -0.9528, 0.09803, 0.2872, -0.9528, -0.09803, 0.2872, -0.9528, -0.09803, -0.2872, 0.3416, 0.8756, -0.3416, -0.3416, 0.8756, -0.3416, -0.5071, 0.7969, -0.3283, 0.5071, 0.7969, -0.3283, -0.3416, -0.3416, -0.8756, -0.3416, 0.3416, -0.8756, 0.3416, 0.3416, -0.8756, 0.3416, -0.3416, -0.8756, 0.3416, 0.8756, -0.3416, -0.3416, 0.8756, -0.3416, -0.5071, 0.7969, -0.3283, 0.5071, 0.7969, -0.3283, -0.3416, -0.3416, -0.8756, -0.3416, 0.3416, -0.8756, 0.3416, 0.3416, -0.8756, 0.3416, -0.3416, -0.8756, -0.9911, 0.09422, -0.09422, -0.9911, -0.09422, -0.09422, -0.9911, -0.09422, 0.09422, -0.9911, 0.09422, 0.09422, 0.8756, -0.3416, -0.3416, 0.8756, 0.3416, -0.3416, 0.9528, 0.2872, -0.09803, 0.9528, -0.2872, -0.09803, -0.8756, 0.3416, -0.3416, -0.8756, -0.3416, -0.3416, -0.9528, -0.2872, -0.09803, -0.9528, 0.2872, -0.09803, 0.8756, -0.3416, -0.3416, 0.8756, 0.3416, -0.3416, 0.9528, 0.2872, -0.09803, 0.9528, -0.2872, -0.09803, -0.5071, -0.7969, 0.3283, 0.5071, -0.7969, 0.3283, 0.5071, -0.7969, -0.3283, -0.5071, -0.7969, -0.3283, 0.3416, -0.8756, -0.3416, 0.3416, -0.8756, 0.3416, -0.3416, -0.8756, 0.3416, -0.3416, -0.8756, -0.3416, 0.5071, 0.7969, 0.3283, -0.5071, 0.7969, 0.3283, -0.5071, 0.7969, -0.3283, 0.5071, 0.7969, -0.3283, -0.5071, 0.3283, -0.7969, -0.5071, -0.3283, -0.7969, 0.5071, -0.3283, -0.7969, 0.5071, 0.3283, -0.7969, -0.5071, -0.3283, -0.7969, 0.5071, -0.3283, -0.7969, 0.3416, -0.3416, -0.8756, -0.3416, -0.3416, -0.8756, 0.9528, 0.09803, 0.2872, 0.9528, 0.09803, -0.2872, 0.8756, 0.3416, -0.3416, 0.8756, 0.3416, 0.3416, 0.5071, 0.3283, -0.7969, -0.5071, 0.3283, -0.7969, -0.3416, 0.3416, -0.8756, 0.3416, 0.3416, -0.8756, 0.9528, -0.09803, -0.2872, 0.9528, -0.09803, 0.2872, 0.8756, -0.3416, 0.3416, 0.8756, -0.3416, -0.3416, 0.9528, -0.09803, -0.2872, 0.9528, -0.09803, 0.2872, 0.9528, 0.09803, 0.2872, 0.9528, 0.09803, -0.2872, -0.9528, 0.09803, -0.2872, -0.9528, 0.09803, 0.2872, -0.8756, 0.3416, 0.3416, -0.8756, 0.3416, -0.3416, 0.3416, 0.8756, -0.3416, -0.3416, 0.8756, -0.3416, -0.3416, 0.8756, 0.3416, 0.3416, 0.8756, 0.3416, -0.9528, -0.09803, 0.2872, -0.9528, -0.09803, -0.2872, -0.8756, -0.3416, -0.3416, -0.8756, -0.3416, 0.3416, 0.9528, -0.2872, 0.09803, 0.9528, 0.2872, 0.09803, 0.9528, 0.2872, -0.09803, 0.9528, -0.2872, -0.09803, 0.9911, -0.09422, -0.09422, 0.9911, 0.09422, -0.09422, 0.9911, 0.09422, 0.09422, 0.9911, -0.09422, 0.09422, -0.9911, 0.09422, -0.09422, -0.9911, -0.09422, -0.09422, -0.9239, 0.0, 0.3827, -0.9239, 0.0, 0.3827, -0.9528, 0.2872, 0.09803, -0.9528, -0.2872, 0.09803, -0.9528, -0.2872, -0.09803, -0.9528, 0.2872, -0.09803, 0.9528, -0.2872, 0.09803, 0.9528, 0.2872, 0.09803, 0.9528, 0.2872, -0.09803, 0.9528, -0.2872, -0.09803, 0.9911, -0.09422, -0.09422, 0.9911, 0.09422, -0.09422, 0.9911, 0.09422, 0.09422, 0.9911, -0.09422, 0.09422, -0.9239, 0.0, 0.3827, -0.9528, -0.09803, -0.2872, -0.8756, -0.3416, -0.3416, -0.8756, -0.3416, 0.3416, -0.5071, 0.3283, -0.7969, -0.5071, -0.3283, -0.7969, 0.5071, -0.3283, -0.7969, 0.5071, 0.3283, -0.7969, -0.9528, 0.2872, 0.09803, -0.9528, -0.2872, 0.09803, -0.9528, -0.2872, -0.09803, -0.9528, 0.2872, -0.09803, -0.5071, 0.3283, 0.7969, 0.5071, 0.3283, 0.7969, 0.5071, -0.3283, 0.7969, -0.5071, -0.3283, 0.7969, -0.5071, 0.3283, 0.7969, 0.5071, 0.3283, 0.7969, 0.3416, 0.3416, 0.8756, -0.3416, 0.3416, 0.8756, 0.5071, 0.7969, 0.3283, -0.5071, 0.7969, 0.3283, -0.5071, 0.7969, -0.3283, 0.5071, 0.7969, -0.3283, -0.5071, -0.7969, 0.3283, 0.5071, -0.7969, 0.3283, 0.5071, -0.7969, -0.3283, -0.5071, -0.7969, -0.3283, 0.5071, -0.3283, 0.7969, -0.5071, -0.3283, 0.7969, -0.3416, -0.3416, 0.8756, 0.3416, -0.3416, 0.8756, -0.3827, 0.0, 0.9239, 0.3827, 0.0, 0.9239, 0.3827, 0.0, 0.9239, -0.3827, 0.0, 0.9239, -0.3827, 0.0, 0.9239, 0.3827, 0.0, 0.9239, 0.3416, 0.3416, 0.8756, -0.3416, 0.3416, 0.8756, 0.9239, 0.0, 0.3827, 0.9528, 0.09803, -0.2872, 0.8756, 0.3416, -0.3416, 0.8756, 0.3416, 0.3416, 0.5071, 0.3283, -0.7969, -0.5071, 0.3283, -0.7969, -0.3416, 0.3416, -0.8756, 0.3416, 0.3416, -0.8756, 0.9528, -0.09803, -0.2872, 0.9239, 0.0, 0.3827, 0.8756, -0.3416, 0.3416, 0.8756, -0.3416, -0.3416, -0.9239, 0.0, 0.3827, -0.9239, 0.0, 0.3827, -0.9528, -0.09803, -0.2872, -0.9528, 0.09803, -0.2872, -0.3416, -0.8756, -0.3416, 0.3416, -0.8756, -0.3416, 0.3416, -0.8756, 0.3416, -0.3416, -0.8756, 0.3416, -0.5071, -0.3283, -0.7969, 0.5071, -0.3283, -0.7969, 0.3416, -0.3416, -0.8756, -0.3416, -0.3416, -0.8756, 0.3827, 0.0, 0.9239, -0.3827, 0.0, 0.9239, -0.3416, -0.3416, 0.8756, 0.3416, -0.3416, 0.8756, -0.9911, 0.09422, -0.09422, -0.9911, -0.09422, -0.09422, -0.9239, 0.0, 0.3827, -0.9239, 0.0, 0.3827, 0.3416, 0.8756, -0.3416, -0.3416, 0.8756, -0.3416, -0.3416, 0.8756, 0.3416, 0.3416, 0.8756, 0.3416, -0.3827, 0.0, 0.9239, 0.3827, 0.0, 0.9239, 0.3827, 0.0, 0.9239, -0.3827, 0.0, 0.9239, 0.9528, 0.09803, -0.2872, 0.9528, -0.09803, -0.2872, 0.9239, 0.0, 0.3827, 0.9239, 0.0, 0.3827, 0.9911, -0.09422, -0.09422, 0.9911, 0.09422, -0.09422, 0.9239, 0.0, 0.3827, 0.9239, 0.0, 0.3827, -0.3827, 0.0, 0.9239, 0.3827, 0.0, 0.9239, 0.3827, 0.0, 0.9239, -0.3827, 0.0, 0.9239, 0.9911, -0.09422, -0.09422, 0.9911, 0.09422, -0.09422, 0.9239, 0.0, 0.3827, 0.9239, 0.0, 0.3827, -0.9528, 0.09803, -0.2872, -0.9239, 0.0, 0.3827, -0.8756, 0.3416, 0.3416, -0.8756, 0.3416, -0.3416, -0.8756, -0.3416, -0.3416, -0.3416, -0.3416, -0.8756, -0.3416, -0.8756, -0.3416, 0.3416, -0.8756, -0.3416, 0.3416, -0.3416, -0.8756, 0.8756, -0.3416, -0.3416, -0.8756, 0.3416, -0.3416, -0.3416, 0.8756, -0.3416, -0.3416, 0.3416, -0.8756, 0.8756, 0.3416, -0.3416, 0.3416, 0.3416, -0.8756, 0.3416, 0.8756, -0.3416, -0.8756, -0.3416, -0.3416, -0.3416, -0.3416, -0.8756, -0.3416, -0.8756, -0.3416, 0.3416, -0.8756, -0.3416, 0.3416, -0.3416, -0.8756, 0.8756, -0.3416, -0.3416, -0.8756, 0.3416, -0.3416, -0.3416, 0.8756, -0.3416, -0.3416, 0.3416, -0.8756, 0.8756, 0.3416, -0.3416, 0.3416, 0.3416, -0.8756, 0.3416, 0.8756, -0.3416, -0.9911, 0.09422, -0.09422, -0.9528, 0.09803, -0.2872, -0.5071, 0.3283, -0.7969, -0.5071, 0.7969, -0.3283, -0.9528, 0.2872, -0.09803, -0.9911, -0.09422, -0.09422, -0.9528, -0.2872, -0.09803, -0.5071, -0.7969, -0.3283, -0.5071, -0.3283, -0.7969, -0.9528, -0.09803, -0.2872, 0.5071, -0.3283, -0.7969, 0.5071, -0.7969, -0.3283, 0.9528, -0.2872, -0.09803, 0.9911, -0.09422, -0.09422, 0.9528, -0.09803, -0.2872, 0.9911, 0.09422, -0.09422, 0.9528, 0.2872, -0.09803, 0.5071, 0.7969, -0.3283, 0.5071, 0.3283, -0.7969, 0.9528, 0.09803, -0.2872, -0.9911, -0.09422, -0.09422, -0.9528, -0.2872, -0.09803, -0.5071, -0.7969, -0.3283, -0.5071, -0.3283, -0.7969, -0.9528, -0.09803, -0.2872, -0.9911, 0.09422, -0.09422, -0.9528, 0.09803, -0.2872, -0.5071, 0.3283, -0.7969, -0.5071, 0.7969, -0.3283, -0.9528, 0.2872, -0.09803, 0.5071, -0.3283, -0.7969, 0.5071, -0.7969, -0.3283, 0.9528, -0.2872, -0.09803, 0.9911, -0.09422, -0.09422, 0.9528, -0.09803, -0.2872, 0.9911, 0.09422, -0.09422, 0.9528, 0.2872, -0.09803, 0.5071, 0.7969, -0.3283, 0.5071, 0.3283, -0.7969, 0.9528, 0.09803, -0.2872, -0.9528, 0.2872, 0.09803, -0.5071, 0.7969, 0.3283, -0.5071, 0.3283, 0.7969, -0.9528, 0.09803, 0.2872, -0.9911, 0.09422, 0.09422, -0.9528, -0.2872, 0.09803, -0.9911, -0.09422, 0.09422, -0.9528, -0.09803, 0.2872, -0.5071, -0.3283, 0.7969, -0.5071, -0.7969, 0.3283, 0.5071, -0.7969, 0.3283, 0.5071, -0.3283, 0.7969, 0.9528, -0.09803, 0.2872, 0.9911, -0.09422, 0.09422, 0.9528, -0.2872, 0.09803, 0.9528, 0.2872, 0.09803, 0.9911, 0.09422, 0.09422, 0.9528, 0.09803, 0.2872, 0.5071, 0.3283, 0.7969, 0.5071, 0.7969, 0.3283, -0.9528, -0.2872, 0.09803, -0.9911, -0.09422, 0.09422, -0.9528, -0.09803, 0.2872, -0.5071, -0.3283, 0.7969, -0.5071, -0.7969, 0.3283, -0.9528, 0.2872, 0.09803, -0.5071, 0.7969, 0.3283, -0.5071, 0.3283, 0.7969, -0.9528, 0.09803, 0.2872, -0.9911, 0.09422, 0.09422, 0.5071, -0.7969, 0.3283, 0.5071, -0.3283, 0.7969, 0.9528, -0.09803, 0.2872, 0.9911, -0.09422, 0.09422, 0.9528, -0.2872, 0.09803, 0.9528, 0.2872, 0.09803, 0.9911, 0.09422, 0.09422, 0.9528, 0.09803, 0.2872, 0.5071, 0.3283, 0.7969, 0.5071, 0.7969, 0.3283, -0.3416, -0.3416, -0.8756, -0.3416, -0.8756, -0.3416, -0.8756, -0.3416, -0.3416, 0.3416, -0.3416, -0.8756, 0.8756, -0.3416, -0.3416, 0.3416, -0.8756, -0.3416, -0.3416, -0.3416, 0.8756, -0.8756, -0.3416, 0.3416, -0.3416, -0.8756, 0.3416, 0.3416, -0.3416, 0.8756, 0.3416, -0.8756, 0.3416, 0.8756, -0.3416, 0.3416, -0.3416, 0.3416, -0.8756, -0.8756, 0.3416, -0.3416, -0.3416, 0.8756, -0.3416, 0.3416, 0.3416, -0.8756, 0.3416, 0.8756, -0.3416, 0.8756, 0.3416, -0.3416, -0.3416, 0.3416, 0.8756, -0.3416, 0.8756, 0.3416, -0.8756, 0.3416, 0.3416, 0.3416, 0.3416, 0.8756, 0.8756, 0.3416, 0.3416, 0.3416, 0.8756, 0.3416, -0.9911, 0.09422, -0.09422, -0.9528, 0.09803, -0.2872, -0.5071, 0.3283, -0.7969, -0.5071, 0.7969, -0.3283, -0.9528, 0.2872, -0.09803, -0.9911, -0.09422, -0.09422, -0.9528, -0.2872, -0.09803, -0.5071, -0.7969, -0.3283, -0.5071, -0.3283, -0.7969, -0.9528, -0.09803, -0.2872, 0.5071, -0.3283, -0.7969, 0.5071, -0.7969, -0.3283, 0.9528, -0.2872, -0.09803, 0.9911, -0.09422, -0.09422, 0.9528, -0.09803, -0.2872, 0.9911, 0.09422, -0.09422, 0.9528, 0.2872, -0.09803, 0.5071, 0.7969, -0.3283, 0.5071, 0.3283, -0.7969, 0.9528, 0.09803, -0.2872, -0.9911, -0.09422, -0.09422, -0.9528, -0.2872, -0.09803, -0.5071, -0.7969, -0.3283, -0.5071, -0.3283, -0.7969, -0.9528, -0.09803, -0.2872, -0.9911, 0.09422, -0.09422, -0.9528, 0.09803, -0.2872, -0.5071, 0.3283, -0.7969, -0.5071, 0.7969, -0.3283, -0.9528, 0.2872, -0.09803, 0.5071, -0.3283, -0.7969, 0.5071, -0.7969, -0.3283, 0.9528, -0.2872, -0.09803, 0.9911, -0.09422, -0.09422, 0.9528, -0.09803, -0.2872, 0.9911, 0.09422, -0.09422, 0.9528, 0.2872, -0.09803, 0.5071, 0.7969, -0.3283, 0.5071, 0.3283, -0.7969, 0.9528, 0.09803, -0.2872, -0.9239, 0.0, 0.3827, -0.3827, 0.0, 0.9239, -0.3827, 0.0, 0.9239, -0.9239, 0.0, 0.3827, -0.9239, 0.0, 0.3827, -0.9239, 0.0, 0.3827, -0.3827, 0.0, 0.9239, -0.3827, 0.0, 0.9239, 0.3827, 0.0, 0.9239, 0.9239, 0.0, 0.3827, 0.9239, 0.0, 0.3827, 0.3827, 0.0, 0.9239, 0.9239, 0.0, 0.3827, 0.9239, 0.0, 0.3827, 0.3827, 0.0, 0.9239, 0.3827, 0.0, 0.9239, -0.9239, 0.0, 0.3827, -0.9239, 0.0, 0.3827, -0.3827, 0.0, 0.9239, -0.3827, 0.0, 0.9239, -0.9239, 0.0, 0.3827, -0.3827, 0.0, 0.9239, -0.3827, 0.0, 0.9239, -0.9239, 0.0, 0.3827, 0.3827, 0.0, 0.9239, 0.9239, 0.0, 0.3827, 0.9239, 0.0, 0.3827, 0.3827, 0.0, 0.9239, 0.9239, 0.0, 0.3827, 0.9239, 0.0, 0.3827, 0.3827, 0.0, 0.9239, 0.3827, 0.0, 0.9239, -0.3416, -0.3416, -0.8756, -0.3416, -0.8756, -0.3416, -0.8756, -0.3416, -0.3416, 0.3416, -0.3416, -0.8756, 0.8756, -0.3416, -0.3416, 0.3416, -0.8756, -0.3416, -0.3416, -0.3416, 0.8756, -0.8756, -0.3416, 0.3416, -0.3416, -0.8756, 0.3416, 0.3416, -0.3416, 0.8756, 0.3416, -0.8756, 0.3416, 0.8756, -0.3416, 0.3416, -0.3416, 0.3416, -0.8756, -0.8756, 0.3416, -0.3416, -0.3416, 0.8756, -0.3416, 0.3416, 0.3416, -0.8756, 0.3416, 0.8756, -0.3416, 0.8756, 0.3416, -0.3416, -0.3416, 0.3416, 0.8756, -0.3416, 0.8756, 0.3416, -0.8756, 0.3416, 0.3416, 0.3416, 0.3416, 0.8756, 0.8756, 0.3416, 0.3416, 0.3416, 0.8756, 0.3416, -0.3416, 0.3416, -0.8756, -0.3416, -0.3416, -0.8756, -0.8756, -0.3416, -0.3416, -0.8756, 0.3416, -0.3416, -0.3416, -0.3416, -0.8756, 0.3416, -0.3416, -0.8756, 0.3416, -0.8756, -0.3416, -0.3416, -0.8756, -0.3416, 0.3416, -0.3416, -0.8756, 0.3416, 0.3416, -0.8756, 0.8756, 0.3416, -0.3416, 0.8756, -0.3416, -0.3416, 0.3416, 0.3416, -0.8756, -0.3416, 0.3416, -0.8756, -0.3416, 0.8756, -0.3416, 0.3416, 0.8756, -0.3416, -0.8756, -0.3416, -0.3416, -0.8756, 0.3416, -0.3416, -0.3416, 0.3416, -0.8756, -0.3416, -0.3416, -0.8756, 0.3416, -0.8756, -0.3416, -0.3416, -0.8756, -0.3416, -0.3416, -0.3416, -0.8756, 0.3416, -0.3416, -0.8756, 0.8756, 0.3416, -0.3416, 0.8756, -0.3416, -0.3416, 0.3416, -0.3416, -0.8756, 0.3416, 0.3416, -0.8756, -0.3416, 0.8756, -0.3416, 0.3416, 0.8756, -0.3416, 0.3416, 0.3416, -0.8756, -0.3416, 0.3416, -0.8756, -0.9528, 0.2872, -0.09803, -0.9528, -0.2872, -0.09803, -0.9911, -0.09422, -0.09422, -0.9911, 0.09422, -0.09422, -0.5071, -0.7969, -0.3283, 0.5071, -0.7969, -0.3283, 0.5071, -0.3283, -0.7969, -0.5071, -0.3283, -0.7969, 0.9528, -0.2872, -0.09803, 0.9528, 0.2872, -0.09803, 0.9911, 0.09422, -0.09422, 0.9911, -0.09422, -0.09422, 0.5071, 0.7969, -0.3283, -0.5071, 0.7969, -0.3283, -0.5071, 0.3283, -0.7969, 0.5071, 0.3283, -0.7969, -0.9911, -0.09422, -0.09422, -0.9911, 0.09422, -0.09422, -0.9528, 0.2872, -0.09803, -0.9528, -0.2872, -0.09803, 0.5071, -0.3283, -0.7969, -0.5071, -0.3283, -0.7969, -0.5071, -0.7969, -0.3283, 0.5071, -0.7969, -0.3283, 0.9911, 0.09422, -0.09422, 0.9911, -0.09422, -0.09422, 0.9528, -0.2872, -0.09803, 0.9528, 0.2872, -0.09803, -0.5071, 0.3283, -0.7969, 0.5071, 0.3283, -0.7969, 0.5071, 0.7969, -0.3283, -0.5071, 0.7969, -0.3283, 0.3416, 0.8756, -0.3416, 0.5071, 0.7969, -0.3283, 0.9528, 0.2872, -0.09803, 0.8756, 0.3416, -0.3416, 0.5071, -0.7969, -0.3283, 0.3416, -0.8756, -0.3416, 0.8756, -0.3416, -0.3416, 0.9528, -0.2872, -0.09803, -0.3416, -0.8756, -0.3416, -0.5071, -0.7969, -0.3283, -0.9528, -0.2872, -0.09803, -0.8756, -0.3416, -0.3416, -0.5071, 0.7969, -0.3283, -0.3416, 0.8756, -0.3416, -0.8756, 0.3416, -0.3416, -0.9528, 0.2872, -0.09803, 0.3416, 0.8756, -0.3416, 0.5071, 0.7969, -0.3283, 0.9528, 0.2872, -0.09803, 0.8756, 0.3416, -0.3416, 0.5071, -0.7969, -0.3283, 0.3416, -0.8756, -0.3416, 0.8756, -0.3416, -0.3416, 0.9528, -0.2872, -0.09803, -0.3416, -0.8756, -0.3416, -0.5071, -0.7969, -0.3283, -0.9528, -0.2872, -0.09803, -0.8756, -0.3416, -0.3416, -0.5071, 0.7969, -0.3283, -0.3416, 0.8756, -0.3416, -0.8756, 0.3416, -0.3416, -0.9528, 0.2872, -0.09803, -0.9911, 0.09422, 0.09422, -0.9911, -0.09422, 0.09422, -0.9528, -0.2872, 0.09803, -0.9528, 0.2872, 0.09803, -0.5071, -0.3283, 0.7969, 0.5071, -0.3283, 0.7969, 0.5071, -0.7969, 0.3283, -0.5071, -0.7969, 0.3283, 0.9911, -0.09422, 0.09422, 0.9911, 0.09422, 0.09422, 0.9528, 0.2872, 0.09803, 0.9528, -0.2872, 0.09803, 0.5071, 0.3283, 0.7969, -0.5071, 0.3283, 0.7969, -0.5071, 0.7969, 0.3283, 0.5071, 0.7969, 0.3283, -0.9528, -0.2872, 0.09803, -0.9528, 0.2872, 0.09803, -0.9911, 0.09422, 0.09422, -0.9911, -0.09422, 0.09422, 0.5071, -0.7969, 0.3283, -0.5071, -0.7969, 0.3283, -0.5071, -0.3283, 0.7969, 0.5071, -0.3283, 0.7969, 0.9528, 0.2872, 0.09803, 0.9528, -0.2872, 0.09803, 0.9911, -0.09422, 0.09422, 0.9911, 0.09422, 0.09422, -0.5071, 0.7969, 0.3283, 0.5071, 0.7969, 0.3283, 0.5071, 0.3283, 0.7969, -0.5071, 0.3283, 0.7969, -0.9528, -0.09803, -0.2872, -0.9528, -0.09803, 0.2872, -0.9911, -0.09422, 0.09422, -0.9911, -0.09422, -0.09422, -0.9528, 0.09803, 0.2872, -0.9528, 0.09803, -0.2872, -0.9911, 0.09422, -0.09422, -0.9911, 0.09422, 0.09422, -0.9911, 0.09422, -0.09422, -0.9911, 0.09422, 0.09422, -0.9528, 0.09803, 0.2872, -0.9528, 0.09803, -0.2872, 0.9911, 0.09422, 0.09422, 0.9911, 0.09422, -0.09422, 0.9528, 0.09803, -0.2872, 0.9528, 0.09803, 0.2872, 0.9911, -0.09422, -0.09422, 0.9911, -0.09422, 0.09422, 0.9528, -0.09803, 0.2872, 0.9528, -0.09803, -0.2872, -0.9911, -0.09422, 0.09422, -0.9911, -0.09422, -0.09422, -0.9528, -0.09803, -0.2872, -0.9528, -0.09803, 0.2872, 0.9911, 0.09422, 0.09422, 0.9911, 0.09422, -0.09422, 0.9528, 0.09803, -0.2872, 0.9528, 0.09803, 0.2872, 0.9911, -0.09422, -0.09422, 0.9911, -0.09422, 0.09422, 0.9528, -0.09803, 0.2872, 0.9528, -0.09803, -0.2872, 0.5071, 0.3283, -0.7969, 0.5071, -0.3283, -0.7969, 0.9528, -0.09803, -0.2872, 0.9528, 0.09803, -0.2872, -0.9528, 0.09803, -0.2872, -0.9528, -0.09803, -0.2872, -0.5071, -0.3283, -0.7969, -0.5071, 0.3283, -0.7969, -0.5071, 0.3283, 0.7969, -0.5071, -0.3283, 0.7969, -0.9528, -0.09803, 0.2872, -0.9528, 0.09803, 0.2872, 0.9528, 0.09803, 0.2872, 0.9528, -0.09803, 0.2872, 0.5071, -0.3283, 0.7969, 0.5071, 0.3283, 0.7969, -0.3416, -0.3416, -0.8756, 0.3416, -0.3416, -0.8756, 0.3416, -0.8756, -0.3416, -0.3416, -0.8756, -0.3416, -0.3416, -0.8756, 0.3416, 0.3416, -0.8756, 0.3416, 0.3416, -0.3416, 0.8756, -0.3416, -0.3416, 0.8756, -0.3416, -0.8756, -0.3416, -0.3416, -0.8756, 0.3416, -0.8756, -0.3416, 0.3416, -0.8756, -0.3416, -0.3416, 0.8756, -0.3416, -0.3416, 0.8756, -0.3416, 0.3416, 0.3416, -0.8756, 0.3416, 0.3416, -0.8756, -0.3416, 0.5071, -0.3283, 0.7969, 0.3416, -0.3416, 0.8756, 0.8756, -0.3416, 0.3416, 0.9528, -0.09803, 0.2872, 0.3416, -0.3416, -0.8756, 0.5071, -0.3283, -0.7969, 0.9528, -0.09803, -0.2872, 0.8756, -0.3416, -0.3416, -0.8756, -0.3416, -0.3416, -0.9528, -0.09803, -0.2872, -0.5071, -0.3283, -0.7969, -0.3416, -0.3416, -0.8756, -0.9528, -0.09803, 0.2872, -0.8756, -0.3416, 0.3416, -0.3416, -0.3416, 0.8756, -0.5071, -0.3283, 0.7969, -0.3416, 0.8756, -0.3416, 0.3416, 0.8756, -0.3416, 0.3416, 0.3416, -0.8756, -0.3416, 0.3416, -0.8756, -0.3416, 0.3416, 0.8756, 0.3416, 0.3416, 0.8756, 0.3416, 0.8756, 0.3416, -0.3416, 0.8756, 0.3416, -0.8756, 0.3416, -0.3416, -0.8756, 0.3416, 0.3416, -0.3416, 0.8756, 0.3416, -0.3416, 0.8756, -0.3416, 0.8756, 0.3416, 0.3416, 0.8756, 0.3416, -0.3416, 0.3416, 0.8756, -0.3416, 0.3416, 0.8756, 0.3416, -0.9528, 0.09803, -0.2872, -0.8756, 0.3416, -0.3416, -0.3416, 0.3416, -0.8756, -0.5071, 0.3283, -0.7969, 0.8756, 0.3416, -0.3416, 0.9528, 0.09803, -0.2872, 0.5071, 0.3283, -0.7969, 0.3416, 0.3416, -0.8756, 0.3416, 0.3416, 0.8756, 0.5071, 0.3283, 0.7969, 0.9528, 0.09803, 0.2872, 0.8756, 0.3416, 0.3416, -0.8756, 0.3416, 0.3416, -0.9528, 0.09803, 0.2872, -0.5071, 0.3283, 0.7969, -0.3416, 0.3416, 0.8756, -0.9528, 0.2872, -0.09803, -0.9528, -0.2872, -0.09803, -0.9911, -0.09422, -0.09422, -0.9911, 0.09422, -0.09422, -0.5071, -0.7969, -0.3283, 0.5071, -0.7969, -0.3283, 0.5071, -0.3283, -0.7969, -0.5071, -0.3283, -0.7969, 0.9528, -0.2872, -0.09803, 0.9528, 0.2872, -0.09803, 0.9911, 0.09422, -0.09422, 0.9911, -0.09422, -0.09422, 0.5071, 0.7969, -0.3283, -0.5071, 0.7969, -0.3283, -0.5071, 0.3283, -0.7969, 0.5071, 0.3283, -0.7969, -0.9911, -0.09422, -0.09422, -0.9911, 0.09422, -0.09422, -0.9528, 0.2872, -0.09803, -0.9528, -0.2872, -0.09803, 0.5071, -0.3283, -0.7969, -0.5071, -0.3283, -0.7969, -0.5071, -0.7969, -0.3283, 0.5071, -0.7969, -0.3283, 0.9911, 0.09422, -0.09422, 0.9911, -0.09422, -0.09422, 0.9528, -0.2872, -0.09803, 0.9528, 0.2872, -0.09803, -0.5071, 0.3283, -0.7969, 0.5071, 0.3283, -0.7969, 0.5071, 0.7969, -0.3283, -0.5071, 0.7969, -0.3283, 0.5071, 0.7969, 0.3283, 0.5071, 0.7969, -0.3283, 0.9528, 0.2872, -0.09803, 0.9528, 0.2872, 0.09803, 0.5071, -0.7969, -0.3283, 0.5071, -0.7969, 0.3283, 0.9528, -0.2872, 0.09803, 0.9528, -0.2872, -0.09803, -0.5071, -0.7969, 0.3283, -0.5071, -0.7969, -0.3283, -0.9528, -0.2872, -0.09803, -0.9528, -0.2872, 0.09803, -0.5071, 0.7969, -0.3283, -0.5071, 0.7969, 0.3283, -0.9528, 0.2872, 0.09803, -0.9528, 0.2872, -0.09803, 0.5071, 0.7969, 0.3283, 0.5071, 0.7969, -0.3283, 0.9528, 0.2872, -0.09803, 0.9528, 0.2872, 0.09803, 0.5071, -0.7969, -0.3283, 0.5071, -0.7969, 0.3283, 0.9528, -0.2872, 0.09803, 0.9528, -0.2872, -0.09803, -0.5071, -0.7969, 0.3283, -0.5071, -0.7969, -0.3283, -0.9528, -0.2872, -0.09803, -0.9528, -0.2872, 0.09803, -0.5071, 0.7969, -0.3283, -0.5071, 0.7969, 0.3283, -0.9528, 0.2872, 0.09803, -0.9528, 0.2872, -0.09803, -0.9239, 0.0, 0.3827, -0.9239, 0.0, 0.3827, -0.3827, 0.0, 0.9239, -0.3827, 0.0, 0.9239, -0.3827, 0.0, 0.9239, 0.3827, 0.0, 0.9239, 0.3827, 0.0, 0.9239, -0.3827, 0.0, 0.9239, 0.9239, 0.0, 0.3827, 0.9239, 0.0, 0.3827, 0.3827, 0.0, 0.9239, 0.3827, 0.0, 0.9239, 0.3827, 0.0, 0.9239, -0.3827, 0.0, 0.9239, -0.3827, 0.0, 0.9239, 0.3827, 0.0, 0.9239, -0.3827, 0.0, 0.9239, -0.3827, 0.0, 0.9239, -0.9239, 0.0, 0.3827, -0.9239, 0.0, 0.3827, 0.3827, 0.0, 0.9239, -0.3827, 0.0, 0.9239, -0.3827, 0.0, 0.9239, 0.3827, 0.0, 0.9239, 0.3827, 0.0, 0.9239, 0.3827, 0.0, 0.9239, 0.9239, 0.0, 0.3827, 0.9239, 0.0, 0.3827, -0.3827, 0.0, 0.9239, 0.3827, 0.0, 0.9239, 0.3827, 0.0, 0.9239, -0.3827, 0.0, 0.9239, -0.9911, 0.09422, -0.09422, -0.9239, 0.0, 0.3827, -0.9239, 0.0, 0.3827, -0.9528, 0.09803, -0.2872, 0.9239, 0.0, 0.3827, 0.9911, 0.09422, -0.09422, 0.9528, 0.09803, -0.2872, 0.9239, 0.0, 0.3827, 0.9911, -0.09422, -0.09422, 0.9239, 0.0, 0.3827, 0.9239, 0.0, 0.3827, 0.9528, -0.09803, -0.2872, -0.9239, 0.0, 0.3827, -0.9911, -0.09422, -0.09422, -0.9528, -0.09803, -0.2872, -0.9239, 0.0, 0.3827, 0.9528, 0.09803, -0.2872, 0.9239, 0.0, 0.3827, 0.9239, 0.0, 0.3827, 0.9911, 0.09422, -0.09422, 0.9239, 0.0, 0.3827, 0.9528, -0.09803, -0.2872, 0.9911, -0.09422, -0.09422, 0.9239, 0.0, 0.3827, -0.9528, -0.09803, -0.2872, -0.9239, 0.0, 0.3827, -0.9239, 0.0, 0.3827, -0.9911, -0.09422, -0.09422, -0.9239, 0.0, 0.3827, -0.9528, 0.09803, -0.2872, -0.9911, 0.09422, -0.09422, -0.9239, 0.0, 0.3827, 0.5071, 0.3283, -0.7969, 0.5071, -0.3283, -0.7969, 0.9528, -0.09803, -0.2872, 0.9528, 0.09803, -0.2872, -0.9528, 0.09803, -0.2872, -0.9528, -0.09803, -0.2872, -0.5071, -0.3283, -0.7969, -0.5071, 0.3283, -0.7969, -0.3827, 0.0, 0.9239, -0.3827, 0.0, 0.9239, -0.9239, 0.0, 0.3827, -0.9239, 0.0, 0.3827, 0.9239, 0.0, 0.3827, 0.9239, 0.0, 0.3827, 0.3827, 0.0, 0.9239, 0.3827, 0.0, 0.9239, -0.3416, -0.3416, -0.8756, 0.3416, -0.3416, -0.8756, 0.3416, -0.8756, -0.3416, -0.3416, -0.8756, -0.3416, -0.3416, -0.8756, 0.3416, 0.3416, -0.8756, 0.3416, 0.3416, -0.3416, 0.8756, -0.3416, -0.3416, 0.8756, 0.8756, -0.3416, -0.3416, 0.8756, -0.3416, 0.3416, 0.3416, -0.8756, 0.3416, 0.3416, -0.8756, -0.3416, -0.8756, -0.3416, 0.3416, -0.8756, -0.3416, -0.3416, -0.3416, -0.8756, -0.3416, -0.3416, -0.8756, 0.3416, 0.9528, -0.09803, -0.2872, 0.8756, -0.3416, -0.3416, 0.3416, -0.3416, -0.8756, 0.5071, -0.3283, -0.7969, -0.8756, -0.3416, -0.3416, -0.9528, -0.09803, -0.2872, -0.5071, -0.3283, -0.7969, -0.3416, -0.3416, -0.8756, -0.9239, 0.0, 0.3827, -0.8756, -0.3416, 0.3416, -0.3416, -0.3416, 0.8756, -0.3827, 0.0, 0.9239, 0.8756, -0.3416, 0.3416, 0.9239, 0.0, 0.3827, 0.3827, 0.0, 0.9239, 0.3416, -0.3416, 0.8756, -0.3416, 0.8756, -0.3416, 0.3416, 0.8756, -0.3416, 0.3416, 0.3416, -0.8756, -0.3416, 0.3416, -0.8756, -0.3416, 0.3416, 0.8756, 0.3416, 0.3416, 0.8756, 0.3416, 0.8756, 0.3416, -0.3416, 0.8756, 0.3416, 0.3416, 0.8756, -0.3416, 0.3416, 0.8756, 0.3416, 0.8756, 0.3416, 0.3416, 0.8756, 0.3416, -0.3416, -0.3416, 0.8756, 0.3416, -0.3416, 0.8756, -0.3416, -0.8756, 0.3416, -0.3416, -0.8756, 0.3416, 0.3416, 0.9239, 0.0, 0.3827, 0.8756, 0.3416, 0.3416, 0.3416, 0.3416, 0.8756, 0.3827, 0.0, 0.9239, -0.8756, 0.3416, 0.3416, -0.9239, 0.0, 0.3827, -0.3827, 0.0, 0.9239, -0.3416, 0.3416, 0.8756, 0.5071, 0.3283, -0.7969, 0.3416, 0.3416, -0.8756, 0.8756, 0.3416, -0.3416, 0.9528, 0.09803, -0.2872, -0.3416, 0.3416, -0.8756, -0.5071, 0.3283, -0.7969, -0.9528, 0.09803, -0.2872, -0.8756, 0.3416, -0.3416, -0.8756, 0.3416, -0.3416, -0.8756, -0.3416, -0.3416, -0.9528, -0.2872, -0.09803, -0.9528, 0.2872, -0.09803])] * 3)])

# ---- objects
ob_point = bpy.data.objects.new('Point', light_point)
ob_default_floor_basic = bpy.data.objects.new('Default_Floor_Basic', me_plane)
ob_default_floor_motif_01 = bpy.data.objects.new('Default_Floor_Motif_01', me_plane_001)
ob_default_wall_straight = bpy.data.objects.new('Default_Wall_Straight', me_plane_002)
ob_default_wall_convex = bpy.data.objects.new('Default_Wall_Convex', me_plane_004)
ob_default_wall_concave = bpy.data.objects.new('Default_Wall_Concave', me_plane_005)
ob_default_doors_arch = bpy.data.objects.new('Default_Doors_Arch', me_cube)
ob_default_doors_doordanger = bpy.data.objects.new('Default_Doors_DoorDanger', me_cube_001)
ob_default_stairs_right = bpy.data.objects.new('Default_Stairs_Right', me_cube_002)
ob_default_stairs_left = bpy.data.objects.new('Default_Stairs_Left', me_cube_003)
ob_default_stairs_center = bpy.data.objects.new('Default_Stairs_Center', me_cube_004)
ob_default_barrier = bpy.data.objects.new('Default_Barrier', me_plane_003)

# ---- transforms, parenting, visibility, modifiers, constraints
ob_point.location = (-1.431, 0.4566, 1.563)
ob_point.lineart.crease_threshold = 0.0
ob_default_floor_basic.location = (0.0, 0.0, 0.0)
ob_default_floor_basic.lineart.crease_threshold = 0.0
ob_default_floor_motif_01.location = (0.0, 0.0, 0.0)
ob_default_floor_motif_01.lineart.crease_threshold = 0.0
ob_default_wall_straight.location = (0.0, 0.0, 0.0)
ob_default_wall_straight.rotation_euler = (-0.0, 1.571, 0.0)
ob_default_wall_straight.scale = (0.5, 0.5, 0.5)
ob_default_wall_straight.lineart.crease_threshold = 0.0
ob_default_wall_convex.location = (0.0, 0.0, 0.0)
ob_default_wall_convex.rotation_euler = (-0.0, 1.571, 0.0)
ob_default_wall_convex.scale = (0.5, 0.5, 0.5)
ob_default_wall_convex.lineart.crease_threshold = 0.0
ob_default_wall_concave.location = (0.0, 0.0, 0.0)
ob_default_wall_concave.rotation_euler = (-0.0, 1.571, 0.0)
ob_default_wall_concave.scale = (0.5, 0.5, 0.5)
ob_default_wall_concave.lineart.crease_threshold = 0.0
ob_default_doors_arch.location = (7.451e-09, -7.451e-09, -7.451e-09)
ob_default_doors_arch.scale = (0.1, 0.1, 0.1)
ob_default_doors_arch.lineart.crease_threshold = 0.0
ob_default_doors_doordanger.location = (0.0, 0.0, 0.0)
ob_default_doors_doordanger.scale = (0.05, 1.0, 1.0)
ob_default_doors_doordanger.lineart.crease_threshold = 0.0
ob_default_stairs_right.location = (0.0, 2.0, 0.0)
ob_default_stairs_right.scale = (0.5, 0.5, 0.5)
ob_default_stairs_right.lineart.crease_threshold = 0.0
ob_default_stairs_left.location = (0.0, 0.0, 0.0)
ob_default_stairs_left.scale = (0.5, 0.5, 0.5)
ob_default_stairs_left.lineart.crease_threshold = 0.0
ob_default_stairs_center.location = (0.0, 1.0, 0.0)
ob_default_stairs_center.scale = (0.5, 0.5, 0.5)
ob_default_stairs_center.lineart.crease_threshold = 0.0
ob_default_barrier.location = (0.0, 0.2, 0.0)
ob_default_barrier.scale = (0.05, 0.05, 0.05)
ob_default_barrier.lineart.crease_threshold = 0.0

# ---- collection membership
col_root.objects.link(ob_point)
col_floor.objects.link(ob_default_floor_basic)
col_floor.objects.link(ob_default_floor_motif_01)
col_wall.objects.link(ob_default_wall_straight)
col_wall.objects.link(ob_default_wall_convex)
col_wall.objects.link(ob_default_wall_concave)
col_doors.objects.link(ob_default_doors_arch)
col_doors.objects.link(ob_default_doors_doordanger)
col_stairs.objects.link(ob_default_stairs_right)
col_stairs.objects.link(ob_default_stairs_left)
col_stairs.objects.link(ob_default_stairs_center)
col_barrier.objects.link(ob_default_barrier)

# ---- scene / render settings (as saved in the file)
scene.frame_start = 1; scene.frame_end = 250; scene.frame_set(1)
scene.render.engine = 'BLENDER_EEVEE_NEXT'
scene.cycles.use_denoising = False
scene.cycles.samples = 128
scene.cycles.sampling_pattern = 'TABULATED_SOBOL'
scene.cycles.use_adaptive_sampling = False
scene.cycles.use_light_tree = False
scene.view_settings.view_transform = 'Filmic'
bpy.context.view_layer.update()

# ---- added for rendering (the .blend has no active camera): camera
cam_auto = bpy.data.cameras.new('AutoCamera')
cam_auto.lens = 50.0
cam_auto.sensor_width = 36.0
cam_auto.clip_end = 1000.0
ob_auto_camera = bpy.data.objects.new('AutoCamera', cam_auto)
scene.collection.objects.link(ob_auto_camera)
ob_auto_camera.location = (2.69244, -2.83093, 3.49146)
ob_auto_camera.rotation_euler = (1.09748, -7.21219e-08, 0.694738)
scene.camera = ob_auto_camera
bpy.context.view_layer.update()

